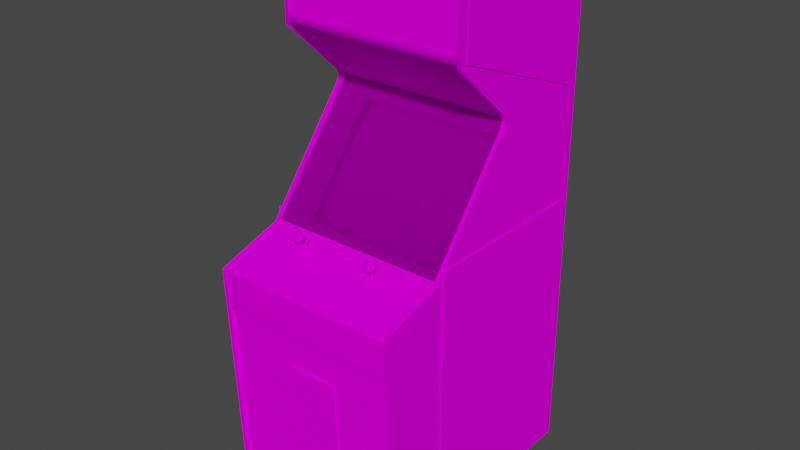# Source: metamrph.blend  (saved by Blender 2.93.20; exported with 4.5.12 LTS)
import bpy
from mathutils import Matrix  # noqa: F401  (used for matrix-valued properties, if any)

bpy.ops.wm.read_factory_settings(use_empty=True)
scene = bpy.context.scene
scene.name = 'Scene'

# ---- images (referenced by path relative to the original .blend; pixels are not part of the script)
import os
ASSET_DIR = os.environ.get("B2B_ASSET_DIR", "")  # directory of the original .blend (textures are referenced by path, not embedded)
HERE = os.path.dirname(os.path.abspath(__file__))  # packed textures are extracted next to this script under _unpacked/

def load_image(name, relpath, width, height, colorspace="sRGB"):
    """Load a texture the original file referenced (path relative to the .blend, or extracted next to this script)."""
    p = next((c for c in (os.path.join(HERE, relpath), os.path.join(ASSET_DIR, relpath)) if relpath and os.path.exists(c)), "")
    if p:
        img = bpy.data.images.load(p, check_existing=True)
        img.name = name
    else:  # same state as the original file: an image datablock whose file is absent (Cycles renders it pink)
        img = bpy.data.images.new(name, width, height)
        img.source = "FILE"
        img.filepath = "//" + (relpath or name)
    img.colorspace_settings.name = colorspace
    return img
img_metamrphmarqueemap_tiff = load_image('metamrphmarqueemap.TIFF', 'metamrphmarqueemap.TIFF', 1024, 1024, 'sRGB')
img_metamrphscreenmap_tiff = load_image('metamrphscreenmap.TIFF', 'metamrphscreenmap.TIFF', 1024, 1024, 'sRGB')
img_metamrphglassmapblack_tiff = load_image('metamrphglassmapblack.TIFF', 'metamrphglassmapblack.TIFF', 1024, 1024, 'sRGB')
img_metamrphallmap_tiff = load_image('metamrphallmap.TIFF', 'metamrphallmap.TIFF', 1024, 1024, 'sRGB')

# ---- materials (node trees are filled in below, after node groups)
mat_metamrphmarquee = bpy.data.materials.new('metamrphmarquee')
mat_metamrphmarquee.use_transparent_shadow = False
mat_metamrphmarquee.roughness = 0.8807
mat_metamrphmarquee.specular_intensity = 0.0
mat_metamrphscreen = bpy.data.materials.new('metamrphscreen')
mat_metamrphscreen.use_transparent_shadow = False
mat_metamrphscreen.roughness = 0.8807
mat_metamrphscreen.specular_intensity = 0.0
mat_metamrphglass = bpy.data.materials.new('metamrphglass')
mat_metamrphglass.use_transparent_shadow = False
mat_metamrphglass.roughness = 0.8807
mat_metamrphglass.specular_intensity = 0.0
mat_metamrphall = bpy.data.materials.new('metamrphall')
mat_metamrphall.use_transparent_shadow = False
mat_metamrphall.roughness = 0.8807
mat_metamrphall.specular_intensity = 0.0

# ---- node groups
ng_auto_smooth = bpy.data.node_groups.new('Auto Smooth', 'GeometryNodeTree')
_s = ng_auto_smooth.interface.new_socket(name='Geometry', in_out='OUTPUT', socket_type='NodeSocketGeometry')
_s = ng_auto_smooth.interface.new_socket(name='Geometry', in_out='INPUT', socket_type='NodeSocketGeometry')
_s = ng_auto_smooth.interface.new_socket(name='Angle', in_out='INPUT', socket_type='NodeSocketFloat')
_s.subtype = 'ANGLE'
_s.min_value = 0.0
_s.max_value = 3.142
ng_auto_smooth.is_modifier = True
_N = ng_auto_smooth.nodes; _L = ng_auto_smooth.links
n0 = _N.new('NodeGroupOutput'); n0.name = 'Group Output'; n0.location = (480, -100)
n1 = _N.new('NodeGroupInput'); n1.name = 'Group Input'; n1.location = (-420, -300)
n2 = _N.new('NodeGroupInput'); n2.name = 'Group Input.001'; n2.location = (-60, -100)
n3 = _N.new('GeometryNodeSetShadeSmooth'); n3.name = 'Set Shade Smooth'; n3.location = (120, -100)
n3.domain = 'EDGE'
n4 = _N.new('GeometryNodeSetShadeSmooth'); n4.name = 'Set Shade Smooth.001'; n4.location = (300, -100)
n5 = _N.new('GeometryNodeInputMeshEdgeAngle'); n5.name = 'Edge Angle'; n5.location = (-420, -220)
n6 = _N.new('GeometryNodeInputEdgeSmooth'); n6.name = 'Is Edge Smooth'; n6.location = (-60, -160)
n7 = _N.new('GeometryNodeInputShadeSmooth'); n7.name = 'Is Face Smooth'; n7.location = (-240, -340)
n8 = _N.new('FunctionNodeBooleanMath'); n8.name = 'Boolean Math'; n8.location = (-60, -220)
n9 = _N.new('FunctionNodeCompare'); n9.name = 'Compare'; n9.location = (-240, -180)
n9.operation = 'LESS_EQUAL'
_L.new(n5.outputs[0], n9.inputs[0])
_L.new(n4.outputs[0], n0.inputs[0])
_L.new(n1.outputs[1], n9.inputs[1])
_L.new(n9.outputs[0], n8.inputs[0])
_L.new(n7.outputs[0], n8.inputs[1])
_L.new(n2.outputs[0], n3.inputs[0])
_L.new(n6.outputs[0], n3.inputs[1])
_L.new(n3.outputs[0], n4.inputs[0])
_L.new(n8.outputs[0], n3.inputs[2])
n0.is_active_output = True

# ---- material node trees
mat_metamrphmarquee.use_nodes = True; mat_metamrphmarquee.node_tree.nodes.clear()
_N = mat_metamrphmarquee.node_tree.nodes; _L = mat_metamrphmarquee.node_tree.links
n0 = _N.new('ShaderNodeBsdfPrincipled'); n0.name = 'Principled BSDF'; n0.location = (10, 300)
n0.distribution = 'GGX'
n0.subsurface_method = 'BURLEY'
n0.inputs[2].default_value = 0.8807
n0.inputs[3].default_value = 1.45
n0.inputs[13].default_value = 0.0
n0.inputs[27].default_value = (0.0, 0.0, 0.0, 1.0)
n0.inputs[28].default_value = 1.0
n1 = _N.new('ShaderNodeOutputMaterial'); n1.name = 'Material Output'; n1.location = (300, 300)
n2 = _N.new('ShaderNodeTexImage'); n2.name = 'Image Texture'; n2.location = (-300, 600)
n2.image = img_metamrphmarqueemap_tiff
_L.new(n0.outputs[0], n1.inputs[0])
_L.new(n2.outputs[0], n0.inputs[0])
n1.is_active_output = True
mat_metamrphscreen.use_nodes = True; mat_metamrphscreen.node_tree.nodes.clear()
_N = mat_metamrphscreen.node_tree.nodes; _L = mat_metamrphscreen.node_tree.links
n0 = _N.new('ShaderNodeBsdfPrincipled'); n0.name = 'Principled BSDF'; n0.location = (10, 300)
n0.distribution = 'GGX'
n0.subsurface_method = 'BURLEY'
n0.inputs[2].default_value = 0.8807
n0.inputs[3].default_value = 1.45
n0.inputs[13].default_value = 0.0
n0.inputs[27].default_value = (0.0, 0.0, 0.0, 1.0)
n0.inputs[28].default_value = 1.0
n1 = _N.new('ShaderNodeOutputMaterial'); n1.name = 'Material Output'; n1.location = (300, 300)
n2 = _N.new('ShaderNodeTexImage'); n2.name = 'Image Texture'; n2.location = (-300, 600)
n2.image = img_metamrphscreenmap_tiff
_L.new(n0.outputs[0], n1.inputs[0])
_L.new(n2.outputs[0], n0.inputs[0])
n1.is_active_output = True
mat_metamrphglass.use_nodes = True; mat_metamrphglass.node_tree.nodes.clear()
_N = mat_metamrphglass.node_tree.nodes; _L = mat_metamrphglass.node_tree.links
n0 = _N.new('ShaderNodeBsdfPrincipled'); n0.name = 'Principled BSDF'; n0.location = (10, 300)
n0.distribution = 'GGX'
n0.subsurface_method = 'BURLEY'
n0.inputs[2].default_value = 0.8807
n0.inputs[3].default_value = 1.45
n0.inputs[4].default_value = 0.2
n0.inputs[13].default_value = 0.0
n0.inputs[27].default_value = (0.0, 0.0, 0.0, 1.0)
n0.inputs[28].default_value = 1.0
n1 = _N.new('ShaderNodeOutputMaterial'); n1.name = 'Material Output'; n1.location = (300, 300)
n2 = _N.new('ShaderNodeTexImage'); n2.name = 'Image Texture'; n2.location = (-300, 600)
n2.image = img_metamrphglassmapblack_tiff
_L.new(n0.outputs[0], n1.inputs[0])
_L.new(n2.outputs[0], n0.inputs[0])
n1.is_active_output = True
mat_metamrphall.use_nodes = True; mat_metamrphall.node_tree.nodes.clear()
_N = mat_metamrphall.node_tree.nodes; _L = mat_metamrphall.node_tree.links
n0 = _N.new('ShaderNodeBsdfPrincipled'); n0.name = 'Principled BSDF'; n0.location = (10, 300)
n0.distribution = 'GGX'
n0.subsurface_method = 'BURLEY'
n0.inputs[2].default_value = 0.8807
n0.inputs[3].default_value = 1.45
n0.inputs[13].default_value = 0.0
n0.inputs[27].default_value = (0.0, 0.0, 0.0, 1.0)
n0.inputs[28].default_value = 1.0
n1 = _N.new('ShaderNodeOutputMaterial'); n1.name = 'Material Output'; n1.location = (300, 300)
n2 = _N.new('ShaderNodeTexImage'); n2.name = 'Image Texture'; n2.location = (-300, 600)
n2.image = img_metamrphallmap_tiff
_L.new(n0.outputs[0], n1.inputs[0])
_L.new(n2.outputs[0], n0.inputs[0])
n1.is_active_output = True

# ---- world
world_world = bpy.data.worlds.new('World'); scene.world = world_world
world_world.use_nodes = True; world_world.node_tree.nodes.clear()
_N = world_world.node_tree.nodes; _L = world_world.node_tree.links
n0 = _N.new('ShaderNodeOutputWorld'); n0.name = 'World Output'; n0.location = (300, 300)
n1 = _N.new('ShaderNodeBackground'); n1.name = 'Background'; n1.location = (10, 300)
n1.inputs[0].default_value = (0.05088, 0.05088, 0.05088, 1.0)
_L.new(n1.outputs[0], n0.inputs[0])
n0.is_active_output = True
world_world.color = (0.05088, 0.05088, 0.05088)
world_world.use_sun_shadow = False
world_world.sun_shadow_jitter_overblur = 0.0

# ---- meshes
me_metamrph = bpy.data.meshes.new('metamrph')
me_metamrph.from_pydata([(-0.04318, 0.6735, -0.2009), (-0.04318, 0.6493, -0.2009), (0.02278, 0.6735, -0.2009), (0.02278, 0.6493, -0.2009), (-0.1603, -0.036, -0.1416), (-0.008056, -0.03522, -0.14), (-0.008056, 0.076, -0.2216), (-0.1618, 0.07249, -0.2231), (-0.008056, 0.174, -0.309), (-0.1603, 0.1708, -0.309), (0.1445, 0.1708, -0.309), (0.1445, -0.036, -0.1416), (0.1461, 0.07249, -0.2231), (0.2363, 0.1654, -0.3078), (-0.1564, 0.2282, -0.3613), (-0.2524, -0.03639, -0.1451), (0.1406, 0.2282, -0.3613), (-0.1564, -0.1035, -0.09355), (-0.008056, -0.1055, -0.09082), (-0.2399, -0.0965, -0.1006), (-0.008056, 0.2317, -0.3632), (-0.008056, 0.2313, -0.3632), (0.1406, 0.2278, -0.3617), (0.2402, 0.06781, -0.2251), (0.2402, 0.06742, -0.2251), (0.2363, -0.03678, -0.1451), (-0.2563, 0.06781, -0.2251), (-0.2563, 0.06742, -0.2251), (-0.2524, 0.165, -0.3082), (0.1406, -0.1035, -0.09355), (-0.008056, -0.1059, -0.09121), (-0.1564, -0.1043, -0.09355), (-0.1564, 0.2278, -0.3617), (-0.2524, -0.03678, -0.1451), (0.2363, 0.165, -0.3082), (0.2363, -0.03639, -0.1451), (-0.2524, 0.1654, -0.3078), (0.1406, -0.1043, -0.09355), (0.2242, 0.2192, -0.355), (0.2242, 0.2188, -0.355), (-0.2399, 0.2192, -0.355), (-0.2399, 0.2188, -0.355), (0.2242, -0.0965, -0.1006), (0.2967, -0.08713, 0.004408), (0.2967, 0.3063, -0.3148), (-0.3183, 0.3063, -0.3148), (-0.3183, -0.08713, 0.004408), (0.2967, 0.6232, -0.6419), (-0.3183, -0.9914, -0.6419), (-0.3183, 0.6232, -0.6419), (0.2967, -0.9914, -0.6419), (0.2967, 0.807, -0.09316), (-0.3183, 0.807, -0.09316), (0.2967, 0.7672, -0.07404), (0.2967, 0.8019, -0.07404), (-0.3183, 0.8019, -0.07404), (-0.3183, 0.7672, -0.07404), (-0.2555, -0.1047, -0.0713), (-0.3175, -0.09806, 0.00792), (0.2971, -0.09806, 0.00792), (-0.2555, 0.2317, -0.3433), (0.2971, 0.3067, -0.3187), (-0.3187, 0.3067, -0.3187), (0.2394, -0.1047, -0.0713), (0.2394, 0.2317, -0.3433), (0.2971, -0.3236, 0.1796), (0.2971, 0.1185, -0.5217), (-0.3211, 0.1185, -0.5217), (-0.3211, 0.5389, -0.1006), (-0.3211, -0.3236, 0.1796), (0.2971, 0.5389, -0.1006), (-0.1021, -0.1133, 0.08988), (-0.0947, -0.1191, 0.1086), (-0.09821, -0.123, 0.1102), (-0.1021, -0.1234, 0.1117), (-0.1009, -0.1281, 0.1164), (-0.1208, -0.1246, 0.1051), (-0.1177, -0.1262, 0.1106), (-0.1134, -0.1223, 0.1078), (-0.1099, -0.1168, 0.09027), (-0.106, -0.1164, 0.0891), (-0.1072, -0.1176, 0.08246), (-0.09821, -0.1168, 0.09027), (-0.0947, -0.1176, 0.093), (-0.0904, -0.1195, 0.08832), (-0.09509, -0.1273, 0.1141), (-0.0904, -0.1262, 0.1106), (-0.0947, -0.1223, 0.1078), (-0.08728, -0.1211, 0.09339), (-0.1154, -0.1211, 0.1043), (-0.113, -0.1184, 0.08441), (-0.1177, -0.1195, 0.08832), (-0.1134, -0.1176, 0.093), (-0.1009, -0.1176, 0.08246), (-0.1072, -0.1281, 0.1164), (-0.09274, -0.1211, 0.1043), (-0.09196, -0.1168, 0.1012), (-0.1154, -0.118, 0.1051), (-0.1154, -0.1187, 0.09651), (-0.08728, -0.1246, 0.1051), (-0.08611, -0.123, 0.09924), (-0.09196, -0.1199, 0.1004), (-0.1208, -0.1211, 0.09339), (-0.122, -0.123, 0.09924), (-0.1162, -0.1199, 0.1004), (-0.09821, -0.1199, 0.1113), (-0.09274, -0.1187, 0.09651), (-0.09821, -0.1137, 0.09144), (-0.106, -0.1133, 0.08988), (-0.1162, -0.1168, 0.1012), (-0.1154, -0.1156, 0.09729), (-0.106, -0.1234, 0.1117), (-0.1099, -0.123, 0.1102), (-0.113, -0.1273, 0.1141), (-0.106, -0.1203, 0.1125), (-0.1021, -0.1203, 0.1125), (-0.1099, -0.1199, 0.1113), (-0.0947, -0.1144, 0.09378), (-0.09509, -0.1184, 0.08441), (-0.1021, -0.1164, 0.0891), (-0.1099, -0.1137, 0.09144), (-0.1134, -0.1191, 0.1086), (-0.09274, -0.1156, 0.09729), (-0.09274, -0.118, 0.1051), (-0.1134, -0.1144, 0.09378), (-0.06035, -0.1176, 0.1031), (-0.05333, -0.123, 0.1219), (-0.06855, -0.1269, 0.1234), (-0.06465, -0.1273, 0.1246), (-0.07479, -0.1238, 0.1133), (-0.07401, -0.1226, 0.1094), (-0.07948, -0.125, 0.1067), (-0.05372, -0.1223, 0.09768), (-0.05957, -0.1219, 0.09573), (-0.06035, -0.1207, 0.102), (-0.06855, -0.1211, 0.1035), (-0.06465, -0.1207, 0.102), (-0.06582, -0.1219, 0.09573), (-0.07167, -0.1316, 0.1273), (-0.06582, -0.132, 0.1293), (-0.05333, -0.1262, 0.1207), (-0.05645, -0.1211, 0.1035), (-0.05138, -0.1226, 0.1094), (-0.0506, -0.1238, 0.1133), (-0.04474, -0.1269, 0.1125), (-0.05957, -0.132, 0.1293), (-0.05372, -0.1316, 0.1273), (-0.05645, -0.1269, 0.1234), (-0.07167, -0.1223, 0.09768), (-0.06855, -0.1238, 0.1242), (-0.07167, -0.123, 0.1219), (-0.07401, -0.1223, 0.1184), (-0.07401, -0.1254, 0.1172), (-0.08065, -0.1269, 0.1125), (-0.04591, -0.1289, 0.1184), (-0.06855, -0.118, 0.1043), (-0.04591, -0.125, 0.1067), (-0.04903, -0.1234, 0.1016), (-0.05333, -0.1219, 0.1059), (-0.07948, -0.1289, 0.1184), (-0.07635, -0.1304, 0.1234), (-0.07167, -0.1262, 0.1207), (-0.05138, -0.1195, 0.1106), (-0.05333, -0.1187, 0.107), (-0.06035, -0.1242, 0.1258), (-0.0506, -0.1211, 0.1145), (-0.06465, -0.1176, 0.1031), (-0.07401, -0.1195, 0.1106), (-0.07635, -0.1234, 0.1016), (-0.04903, -0.1304, 0.1234), (-0.05138, -0.1254, 0.1172), (-0.07167, -0.1219, 0.1059), (-0.06035, -0.1273, 0.1246), (-0.05645, -0.1238, 0.1242), (-0.05138, -0.1223, 0.1184), (-0.05645, -0.118, 0.1043), (-0.07167, -0.1187, 0.107), (-0.07479, -0.1211, 0.1145), (-0.06465, -0.1242, 0.1258), (0.2234, -0.09728, 0.03719), (0.2234, -0.1043, 0.05983), (0.2191, -0.107, 0.05905), (0.2152, -0.1066, 0.05748), (0.2121, -0.1113, 0.06139), (0.2031, -0.1066, 0.04656), (0.2042, -0.1086, 0.05241), (0.2097, -0.1051, 0.05163), (0.2304, -0.1016, 0.04031), (0.2323, -0.1023, 0.04383), (0.2378, -0.1047, 0.0407), (0.2347, -0.1102, 0.05748), (0.2378, -0.1086, 0.05241), (0.2323, -0.1051, 0.05163), (0.2152, -0.1008, 0.03758), (0.2191, -0.1004, 0.03641), (0.2179, -0.1016, 0.02978), (0.2347, -0.1031, 0.03563), (0.23, -0.102, 0.03173), (0.2273, -0.1008, 0.03758), (0.2093, -0.1039, 0.04773), (0.2121, -0.102, 0.03173), (0.2179, -0.1117, 0.06373), (0.2242, -0.1117, 0.06373), (0.2234, -0.107, 0.05905), (0.2304, -0.1059, 0.05475), (0.2273, -0.1066, 0.05748), (0.23, -0.1113, 0.06139), (0.239, -0.1066, 0.04656), (0.2074, -0.1102, 0.05748), (0.2074, -0.1031, 0.03563), (0.2042, -0.1047, 0.0407), (0.2097, -0.1023, 0.04383), (0.2304, -0.1027, 0.05592), (0.2152, -0.09767, 0.03875), (0.2191, -0.09728, 0.03719), (0.2097, -0.09962, 0.04461), (0.2121, -0.1016, 0.04031), (0.2152, -0.1035, 0.05827), (0.2234, -0.1004, 0.03641), (0.2331, -0.1039, 0.04773), (0.2331, -0.1008, 0.04851), (0.2273, -0.09767, 0.03875), (0.2304, -0.09845, 0.04109), (0.2242, -0.1016, 0.02978), (0.2121, -0.1059, 0.05475), (0.2097, -0.102, 0.05241), (0.2191, -0.1043, 0.05983), (0.2323, -0.102, 0.05241), (0.2121, -0.09845, 0.04109), (0.2093, -0.1008, 0.04851), (0.2121, -0.1027, 0.05592), (0.2323, -0.09962, 0.04461), (0.2273, -0.1035, 0.05827), (0.1801, -0.1012, 0.05007), (0.1871, -0.107, 0.06841), (0.1898, -0.1047, 0.06139), (0.1664, -0.109, 0.06412), (0.166, -0.1078, 0.06022), (0.1598, -0.1109, 0.05944), (0.1664, -0.1035, 0.05748), (0.1641, -0.1074, 0.04851), (0.1609, -0.109, 0.05358), (0.1664, -0.1066, 0.05631), (0.1867, -0.1152, 0.07427), (0.1918, -0.1141, 0.07036), (0.1871, -0.1102, 0.06763), (0.1687, -0.1152, 0.07427), (0.1746, -0.116, 0.07622), (0.1758, -0.1113, 0.07153), (0.184, -0.1047, 0.05046), (0.1871, -0.1055, 0.0528), (0.1918, -0.1074, 0.04851), (0.1687, -0.1055, 0.0528), (0.1719, -0.1047, 0.05046), (0.1687, -0.1063, 0.04461), (0.1945, -0.109, 0.05358), (0.189, -0.109, 0.06412), (0.1867, -0.1063, 0.04461), (0.1808, -0.1055, 0.04265), (0.1801, -0.1043, 0.0489), (0.1609, -0.1125, 0.06529), (0.1719, -0.1109, 0.07036), (0.1719, -0.1078, 0.07114), (0.1687, -0.107, 0.06841), (0.1664, -0.1059, 0.06529), (0.1758, -0.1082, 0.07271), (0.1945, -0.1125, 0.06529), (0.1957, -0.1109, 0.05944), (0.1898, -0.1078, 0.06022), (0.1746, -0.1055, 0.04265), (0.1871, -0.1023, 0.05397), (0.189, -0.1035, 0.05748), (0.189, -0.1066, 0.05631), (0.189, -0.1059, 0.06529), (0.1801, -0.1113, 0.07153), (0.166, -0.1047, 0.06139), (0.184, -0.1109, 0.07036), (0.1808, -0.116, 0.07622), (0.1758, -0.1043, 0.0489), (0.1719, -0.1016, 0.05124), (0.1801, -0.1082, 0.07271), (0.1641, -0.1141, 0.07036), (0.1687, -0.1102, 0.06763), (0.184, -0.1078, 0.07114), (0.1687, -0.1023, 0.05397), (0.184, -0.1016, 0.05124), (0.1758, -0.1012, 0.05007), (0.0009201, -0.09571, 0.03212), (0.0001395, -0.1, 0.03485), (-0.002202, -0.1008, 0.03836), (0.002481, -0.1051, 0.04109), (-0.008056, -0.1066, 0.04695), (-0.002202, -0.1063, 0.045), (-0.005324, -0.1016, 0.04109), (-0.02913, -0.1016, 0.03017), (-0.02796, -0.1035, 0.03602), (-0.0225, -0.1, 0.03485), (-0.0143, -0.0965, 0.01338), (-0.02015, -0.09689, 0.01534), (-0.01742, -0.09571, 0.02119), (-0.01352, -0.09532, 0.01963), (-0.009227, -0.09532, 0.01963), (-0.008056, -0.0965, 0.01338), (0.0001395, -0.09689, 0.03602), (0.002481, -0.09806, 0.01924), (-0.002202, -0.09689, 0.01534), (-0.005324, -0.09571, 0.02119), (-0.009227, -0.102, 0.04226), (-0.01352, -0.102, 0.04226), (-0.0143, -0.1066, 0.04695), (-0.02328, -0.09884, 0.03095), (-0.0225, -0.09728, 0.02704), (-0.02054, -0.0965, 0.02353), (-0.02484, -0.09806, 0.01924), (-0.02015, -0.1063, 0.045), (0.006774, -0.1016, 0.03017), (0.005603, -0.09962, 0.02431), (0.0001395, -0.09728, 0.02704), (-0.002202, -0.0965, 0.02353), (-0.009227, -0.09923, 0.04343), (-0.02054, -0.09767, 0.03953), (-0.02796, -0.09962, 0.02431), (0.005603, -0.1035, 0.03602), (-0.009227, -0.0922, 0.0208), (-0.005324, -0.09259, 0.02197), (-0.01352, -0.0922, 0.0208), (-0.0225, -0.09454, 0.02821), (-0.01742, -0.1016, 0.04109), (-0.02054, -0.1008, 0.03836), (-0.02484, -0.1051, 0.04109), (-0.01742, -0.09845, 0.04187), (0.0001395, -0.09454, 0.02821), (-0.002202, -0.09337, 0.0247), (-0.01742, -0.09259, 0.02197), (0.0009201, -0.09884, 0.03095), (-0.002202, -0.09767, 0.03953), (-0.0225, -0.09689, 0.03602), (-0.005324, -0.09845, 0.04187), (-0.02054, -0.09337, 0.0247), (-0.02328, -0.09571, 0.03212), (-0.01352, -0.09923, 0.04343), (-0.05996, -0.09845, 0.04187), (-0.05606, -0.09532, 0.01963), (-0.05177, -0.09532, 0.01963), (-0.0506, -0.0965, 0.01338), (-0.04006, -0.09806, 0.01924), (-0.04474, -0.09689, 0.01534), (-0.04786, -0.09571, 0.02119), (-0.03694, -0.1035, 0.03602), (-0.03577, -0.1016, 0.03017), (-0.04201, -0.09884, 0.03095), (-0.06504, -0.1, 0.03485), (-0.06582, -0.09884, 0.03095), (-0.07167, -0.1016, 0.03017), (-0.05996, -0.1016, 0.04109), (-0.06308, -0.1008, 0.03836), (-0.06777, -0.1051, 0.04109), (-0.04279, -0.1, 0.03485), (-0.04474, -0.1008, 0.03836), (-0.04006, -0.1051, 0.04109), (-0.05684, -0.1066, 0.04695), (-0.0506, -0.1066, 0.04695), (-0.05177, -0.102, 0.04226), (-0.07089, -0.09962, 0.02431), (-0.05684, -0.0965, 0.01338), (-0.06269, -0.09689, 0.01534), (-0.05996, -0.09571, 0.02119), (-0.07089, -0.1035, 0.03602), (-0.04474, -0.0965, 0.02353), (-0.04786, -0.1016, 0.04109), (-0.05177, -0.09923, 0.04343), (-0.04201, -0.09571, 0.03212), (-0.06308, -0.0965, 0.02353), (-0.06504, -0.09454, 0.02821), (-0.06504, -0.09728, 0.02704), (-0.04474, -0.1063, 0.045), (-0.04786, -0.09845, 0.04187), (-0.05606, -0.0922, 0.0208), (-0.06308, -0.09337, 0.0247), (-0.04279, -0.09728, 0.02704), (-0.04279, -0.09454, 0.02821), (-0.05177, -0.0922, 0.0208), (-0.04474, -0.09767, 0.03953), (-0.06504, -0.09689, 0.03602), (-0.04474, -0.09337, 0.0247), (-0.06269, -0.1063, 0.045), (-0.05606, -0.102, 0.04226), (-0.06777, -0.09806, 0.01924), (-0.03694, -0.09962, 0.02431), (-0.05606, -0.09923, 0.04343), (-0.05996, -0.09259, 0.02197), (-0.04279, -0.09689, 0.03602), (-0.04786, -0.09259, 0.02197), (-0.06308, -0.09767, 0.03953), (-0.06582, -0.09571, 0.03212), (-0.08299, -0.4142, 0.2276), (-0.08299, -0.7732, 0.2116), (0.09927, -0.4142, 0.2276), (0.09927, -0.7732, 0.2116), (0.2967, -0.1675, 0.2378), (-0.3183, -0.09611, 0.01221), (-0.3183, -0.1675, 0.2378), (0.2967, -0.1714, 0.2405), (-0.3183, -0.1714, 0.2405), (0.2967, -0.3002, 0.2222), (0.2967, -0.3002, 0.2335), (-0.3183, -0.3002, 0.2335), (-0.3183, -0.3002, 0.2222), (0.2967, -0.09611, 0.01221), (-0.3183, -0.08674, 0.004018), (0.2967, -0.08674, 0.004018), (-0.3183, -0.2983, 0.2362), (0.2967, -0.2983, 0.2362), (0.2971, 0.5482, -0.07599), (0.2971, 0.7746, -0.07599), (-0.3179, 0.5482, -0.07599), (-0.3179, 0.7746, -0.07599), (0.2975, -0.9879, 0.1941), (-0.3175, -0.299, 0.2245), (-0.3175, -0.9879, 0.1941), (0.2975, -0.299, 0.2245), (-0.163, -0.06137, 0.08636), (-0.1579, -0.06059, 0.07856), (-0.1638, -0.05747, 0.07973), (-0.1618, -0.05786, 0.07036), (-0.1704, -0.05513, 0.0731), (-0.1657, -0.05591, 0.07505), (-0.1704, -0.06996, 0.093), (-0.1704, -0.0641, 0.09066), (-0.1774, -0.05747, 0.07973), (-0.1751, -0.05591, 0.07505), (-0.1673, -0.05747, 0.08285), (-0.1681, -0.05591, 0.08012), (-0.1688, -0.0563, 0.08168), (-0.1704, -0.05942, 0.08597), (-0.172, -0.0563, 0.08168), (-0.1704, -0.05669, 0.08246), (-0.1688, -0.05552, 0.07856), (-0.1704, -0.05513, 0.07778), (-0.1704, -0.05552, 0.08012), (-0.1727, -0.05591, 0.08012), (-0.172, -0.05552, 0.07856), (-0.1704, -0.07737, 0.09261), (-0.1579, -0.0801, 0.08558), (-0.1579, -0.07269, 0.08793), (-0.1548, -0.1059, 0.04812), (-0.1704, -0.1039, 0.04187), (-0.193, -0.1105, 0.06334), (-0.1864, -0.1152, 0.07817), (-0.1704, -0.1172, 0.0848), (-0.1548, -0.1152, 0.07817), (-0.1521, -0.07191, 0.07505), (-0.1868, -0.06527, 0.07739), (-0.1704, -0.08401, 0.08793), (-0.1704, -0.07425, 0.05787), (-0.1751, -0.05864, 0.08441), (-0.1704, -0.06644, 0.05787), (-0.1833, -0.0684, 0.06295), (-0.1821, -0.06176, 0.06607), (-0.1673, -0.08674, 0.07388), (-0.1704, -0.109, 0.05866), (-0.1704, -0.0844, 0.06646), (-0.1888, -0.07191, 0.07505), (-0.1864, -0.1059, 0.04812), (-0.154, -0.06527, 0.07739), (-0.1704, -0.0602, 0.06178), (-0.1704, -0.08713, 0.07544), (-0.1638, -0.08791, 0.07739), (-0.1821, -0.0684, 0.08832), (-0.1833, -0.07581, 0.08754), (-0.1595, -0.07581, 0.06217), (-0.1864, -0.07893, 0.0731), (-0.1774, -0.08362, 0.06412), (-0.1739, -0.08479, 0.06763), (-0.1482, -0.1105, 0.06334), (-0.1599, -0.06644, 0.08832), (-0.1673, -0.1113, 0.06646), (-0.1657, -0.1105, 0.06334), (-0.1657, -0.08596, 0.07075), (-0.1817, -0.08245, 0.08363), (-0.1548, -0.07893, 0.0731), (-0.1575, -0.0684, 0.06295), (-0.1591, -0.06176, 0.06607), (-0.161, -0.08557, 0.0809), (-0.1817, -0.07581, 0.06217), (-0.1802, -0.08596, 0.07075), (-0.1704, -0.08284, 0.06139), (-0.1751, -0.1105, 0.06334), (-0.1673, -0.1094, 0.06022), (-0.1704, -0.1117, 0.06763), (-0.1751, -0.08596, 0.07075), (-0.1774, -0.08791, 0.07739), (-0.1739, -0.08674, 0.07388), (-0.1638, -0.08362, 0.06412), (-0.1704, -0.05669, 0.06685), (-0.1794, -0.06293, 0.08714), (-0.1829, -0.06059, 0.07856), (-0.1794, -0.05786, 0.07036), (-0.1739, -0.1113, 0.06646), (-0.1739, -0.1094, 0.06022), (-0.1673, -0.08479, 0.06763), (-0.1607, -0.08596, 0.07075), (-0.1704, -0.08869, 0.08012), (0.1137, -0.07737, 0.09261), (0.1262, -0.0801, 0.08558), (0.1266, -0.07269, 0.08832), (0.1215, -0.06137, 0.08636), (0.1262, -0.06059, 0.07895), (0.1203, -0.05747, 0.07973), (0.1051, -0.05786, 0.07036), (0.1071, -0.05747, 0.07973), (0.109, -0.05591, 0.07544), (0.1137, -0.06996, 0.093), (0.1246, -0.06644, 0.08832), (0.1137, -0.0641, 0.09066), (0.1137, -0.05669, 0.06685), (0.1137, -0.05513, 0.07349), (0.1172, -0.05747, 0.08324), (0.116, -0.05591, 0.08012), (0.1153, -0.0563, 0.08168), (0.1137, -0.05942, 0.08636), (0.1153, -0.05552, 0.07856), (0.1137, -0.05513, 0.07817), (0.1121, -0.0563, 0.08168), (0.1137, -0.05669, 0.08246), (0.1137, -0.05552, 0.08051), (0.1114, -0.05591, 0.08012), (0.1121, -0.05552, 0.07856), (0.1227, -0.05786, 0.07036), (0.1184, -0.05591, 0.07544), (0.1297, -0.1152, 0.07856), (0.1363, -0.1105, 0.06334), (0.1184, -0.1105, 0.06334), (0.09146, -0.1105, 0.06334), (0.0981, -0.1152, 0.07856), (0.1137, -0.1039, 0.04187), (0.0981, -0.1059, 0.04812), (0.1106, -0.1094, 0.06022), (0.1321, -0.07191, 0.07544), (0.09732, -0.06488, 0.07739), (0.1137, -0.08362, 0.08832), (0.1137, -0.07425, 0.05787), (0.109, -0.05864, 0.08441), (0.1137, -0.06644, 0.05787), (0.1008, -0.06801, 0.06295), (0.102, -0.06176, 0.06646), (0.109, -0.1105, 0.06334), (0.109, -0.08557, 0.07114), (0.09537, -0.07191, 0.07544), (0.1297, -0.1059, 0.04812), (0.1172, -0.1094, 0.06022), (0.1301, -0.06488, 0.07739), (0.1137, -0.0602, 0.06178), (0.1254, -0.06176, 0.06646), (0.102, -0.0684, 0.08832), (0.1106, -0.08674, 0.07427), (0.1184, -0.08557, 0.07114), (0.1207, -0.08362, 0.06451), (0.104, -0.08557, 0.07114), (0.1024, -0.08245, 0.08363), (0.0981, -0.07893, 0.0731), (0.1071, -0.08362, 0.06451), (0.1137, -0.1172, 0.0848), (0.1137, -0.1117, 0.06763), (0.1172, -0.1113, 0.06646), (0.1008, -0.07581, 0.08754), (0.1235, -0.08557, 0.07114), (0.125, -0.07581, 0.06217), (0.1297, -0.07893, 0.0731), (0.1266, -0.06801, 0.06295), (0.1024, -0.07581, 0.06217), (0.1137, -0.08284, 0.06178), (0.1106, -0.08479, 0.06802), (0.1137, -0.08713, 0.07544), (0.1207, -0.08791, 0.07739), (0.1172, -0.08674, 0.07427), (0.1231, -0.08557, 0.0809), (0.1137, -0.0844, 0.06646), (0.1137, -0.109, 0.05905), (0.1071, -0.08791, 0.07739), (0.1012, -0.06059, 0.07895), (0.1051, -0.06293, 0.08714), (0.1172, -0.08479, 0.06802), (0.1106, -0.1113, 0.06646), (0.1137, -0.08869, 0.08012), (-0.3351, -0.05435, -0.6333), (-0.3351, -0.9769, -0.6333), (-0.3351, -0.05435, -0.0112), (-0.3351, -0.9769, -0.0112), (-0.332, 0.3297, -0.6149), (-0.332, 0.5291, -0.09823), (-0.332, 0.583, -0.6204), (-0.332, 0.7769, -0.09823), (0.2967, 0.3059, -0.3144), (-0.3183, 0.3059, -0.3144), (0.2967, 0.5225, -0.07365), (0.2967, 0.558, -0.07365), (-0.3183, 0.558, -0.07365), (-0.3183, 0.5225, -0.07365), (0.3182, -0.9769, -0.6333), (0.3182, -0.05435, -0.0112), (0.3182, -0.9769, -0.0112), (0.3182, -0.05435, -0.6333), (0.3127, 0.583, -0.6204), (0.3127, 0.5291, -0.09823), (0.3127, 0.3297, -0.6149), (0.3127, 0.7769, -0.09823), (-0.3171, 0.6267, -0.6571), (-0.3304, -0.9914, -0.6567), (-0.3304, -0.9914, 0.2058), (-0.3304, -0.09259, 0.01416), (-0.3171, -0.9914, 0.2058), (-0.3171, -0.9914, -0.6567), (-0.3304, 0.6267, -0.6571), (-0.3171, 0.7906, -0.07091), (-0.3304, 0.5205, -0.07091), (-0.3304, 0.7906, -0.07091), (-0.3304, -0.1761, 0.2429), (-0.3171, -0.1761, 0.2429), (-0.3171, 0.2867, -0.2836), (-0.3304, 0.2867, -0.2836), (-0.3304, -0.1636, 0.2366), (-0.3171, 0.8097, -0.08067), (-0.3304, 0.8117, -0.1025), (-0.3171, 0.8011, -0.07208), (-0.3304, 0.8097, -0.08067), (-0.3171, 0.5205, -0.07091), (-0.3171, -0.09259, 0.01416), (-0.3304, 0.3098, -0.2914), (-0.3171, 0.3098, -0.2914), (-0.3171, 0.3293, -0.2809), (-0.3304, 0.3293, -0.2809), (-0.3171, 0.8132, -0.09199), (-0.3171, -0.1636, 0.2366), (-0.3304, -0.1679, 0.2413), (-0.3171, 0.8117, -0.1025), (-0.3304, 0.8011, -0.07208), (-0.3171, -0.1679, 0.2413), (-0.3304, 0.8132, -0.09199), (0.2971, 0.6267, -0.6571), (0.31, -0.9914, -0.6567), (0.2971, -0.9914, -0.6567), (0.31, -0.9914, 0.2058), (0.31, 0.8117, -0.1025), (0.31, 0.6267, -0.6571), (0.2971, 0.2867, -0.2836), (0.31, 0.3293, -0.2809), (0.31, 0.7906, -0.07091), (0.31, 0.5205, -0.07091), (0.2971, 0.7906, -0.07091), (0.2971, -0.1636, 0.2366), (0.2971, -0.1761, 0.2429), (0.2971, 0.8097, -0.08067), (0.31, 0.8097, -0.08067), (0.31, -0.09259, 0.01416), (0.2971, -0.09259, 0.01416), (0.2971, -0.9914, 0.2058), (0.31, 0.2867, -0.2836), (0.31, 0.3098, -0.2914), (0.2971, 0.3293, -0.2809), (0.2971, 0.5205, -0.07091), (0.2971, 0.3098, -0.2914), (0.31, 0.8132, -0.09199), (0.31, -0.1636, 0.2366), (0.31, -0.1761, 0.2429), (0.2971, 0.8117, -0.1025), (0.2971, -0.1679, 0.2413), (0.2971, 0.8132, -0.09199), (0.2971, 0.8011, -0.07208), (0.31, -0.1679, 0.2413), (0.31, 0.8011, -0.07208), (-0.1181, 0.3039, -0.6501), (-0.1181, 0.3804, -0.6501), (0.08951, 0.3039, -0.6501), (0.08951, 0.3804, -0.6501)], [], [(164, 178, 128, 172), (234, 283, 276, 245), (239, 284, 252, 242), (8, 9, 7, 6), (6, 7, 4, 5), (18, 29, 11, 5), (211, 199, 229, 215), (215, 228, 216, 211), (11, 35, 23, 12), (152, 129, 153, 159), (9, 8, 20, 14), (444, 475, 427, 442), (478, 459, 476, 477), (12, 23, 13, 10), (17, 18, 5, 4), (199, 211, 210, 184), (386, 354, 385, 360), (14, 20, 21), (22, 21, 20), (13, 23, 24), (25, 24, 23), (15, 26, 27), (28, 27, 26), (29, 18, 30), (31, 30, 18), (40, 14, 32), (21, 32, 14), (19, 15, 33), (27, 33, 15), (38, 13, 34), (24, 34, 13), (23, 35, 25), (42, 25, 35), (26, 36, 28), (41, 28, 36), (42, 29, 37), (30, 37, 29), (18, 17, 31), (19, 31, 17), (20, 16, 22), (39, 22, 16), (16, 38, 39), (34, 39, 38), (36, 40, 41), (32, 41, 40), (108, 71, 119, 80), (55, 56, 53, 54), (645, 655, 654, 657), (646, 648, 660, 659), (49, 52, 51, 47), (60, 64, 61, 62), (64, 63, 59, 61), (519, 518, 521, 525), (214, 179, 218, 194), (166, 125, 134, 136), (299, 300, 297, 298), (74, 111, 94, 75), (86, 99, 95, 87), (119, 82, 118, 93), (92, 79, 90, 91), (112, 78, 77, 113), (113, 94, 111, 112), (194, 218, 223, 195), (237, 242, 241, 238), (104, 98, 102, 103), (355, 351, 367, 356), (71, 72, 96), (110, 97, 116), (83, 106, 88, 84), (183, 201, 181, 182), (100, 88, 106, 101), (106, 83, 117, 122), (312, 299, 298, 313), (110, 124, 92, 98), (79, 92, 124, 120), (279, 286, 278, 253), (97, 109, 104, 89), (265, 262, 261, 248), (121, 97, 89, 78), (9, 36, 26, 7), (75, 85, 73, 74), (179, 221, 198, 218), (122, 96, 101, 106), (220, 227, 192, 219), (116, 115, 72), (80, 79, 120, 108), (117, 71, 96), (191, 207, 219, 192), (101, 95, 99, 100), (274, 248, 247, 277), (66, 70, 68, 67), (95, 101, 96, 123), (116, 121, 78, 112), (115, 105, 72), (71, 120, 110), (73, 87, 72, 105), (608, 613, 607, 612), (341, 393, 355, 354), (97, 121, 116), (122, 117, 96), (110, 109, 97), (72, 123, 96), (120, 124, 110), (71, 108, 120), (116, 114, 115), (117, 107, 71), (158, 142, 156, 157), (125, 126, 165), (114, 116, 112, 111), (267, 255, 272, 268), (144, 156, 142, 143), (301, 306, 305, 302), (215, 217, 212, 179), (458, 465, 456, 457), (131, 153, 129, 130), (308, 327, 314, 309), (543, 569, 567, 541), (374, 372, 387, 363), (206, 190, 204, 205), (284, 279, 253, 252), (151, 177, 129, 152), (313, 321, 311, 312), (290, 322, 288, 289), (177, 167, 130, 129), (569, 543, 552, 553), (155, 166, 136, 135), (82, 119, 71, 107), (221, 222, 187, 198), (163, 125, 165), (125, 155, 167), (167, 151, 149), (316, 304, 318, 317), (328, 296, 295, 329), (198, 187, 196, 197), (143, 170, 154, 144), (110, 116, 72, 71), (182, 224, 208, 183), (224, 186, 185, 208), (309, 291, 307, 308), (162, 165, 143, 142), (152, 161, 150, 151), (178, 149, 127, 128), (149, 164, 126), (126, 173, 147, 140), (151, 150, 149), (391, 382, 358, 357), (460, 499, 473, 461), (399, 408, 400, 401), (319, 340, 308, 307), (125, 166, 155), (126, 174, 165), (163, 175, 125), (162, 163, 165), (155, 176, 167), (167, 177, 151), (164, 173, 126), (149, 178, 164), (35, 11, 29, 42), (217, 180, 212), (179, 213, 215), (268, 256, 266, 267), (10, 13, 38, 16), (326, 330, 335, 323), (580, 509, 545, 539), (205, 203, 202, 206), (353, 367, 351, 352), (362, 386, 360, 361), (261, 282, 281, 246), (16, 20, 8, 10), (189, 196, 187, 188), (560, 559, 565, 548), (167, 149, 126, 125), (547, 572, 537, 546), (228, 213, 193, 216), (274, 276, 283, 280), (232, 180, 203, 205), (457, 462, 452, 458), (188, 187, 222, 231), (137, 148, 135, 136), (125, 175, 141, 134), (296, 310, 294, 295), (225, 229, 199, 186), (179, 212, 220), (222, 179, 220), (250, 272, 255, 251), (350, 357, 348, 349), (80, 119, 93, 81), (36, 9, 14, 40), (244, 266, 256, 245), (369, 358, 382, 376), (482, 464, 451, 481), (215, 225, 217), (231, 220, 219, 188), (633, 627, 610, 621), (217, 226, 180), (135, 171, 176, 155), (217, 230, 224, 182), (3, 2, 0, 1), (186, 224, 230, 225), (273, 234, 245, 256), (212, 227, 220), (213, 228, 215), (215, 229, 225), (225, 230, 217), (222, 221, 179), (231, 222, 220), (179, 214, 213), (180, 232, 212), (233, 234, 235), (570, 560, 548, 544), (254, 240, 252, 253), (468, 452, 462, 469), (251, 257, 249, 250), (329, 314, 327, 328), (365, 387, 372, 366), (347, 368, 345, 346), (87, 73, 85, 86), (258, 269, 278, 259), (89, 104, 103, 76), (239, 264, 262), (285, 270, 250, 249), (158, 141, 175, 163), (370, 389, 386, 362), (300, 299, 333, 325), (173, 164, 172, 147), (239, 262, 234, 233), (238, 260, 236, 237), (7, 26, 15, 4), (236, 282, 263, 264), (105, 115, 74, 73), (275, 239, 242, 237), (253, 278, 269, 254), (302, 297, 300, 301), (81, 90, 79, 80), (461, 500, 488, 460), (233, 279, 239), (262, 280, 234), (161, 152, 159, 160), (358, 369, 375, 359), (197, 223, 218, 198), (203, 181, 201, 202), (6, 12, 10, 8), (123, 72, 87, 95), (271, 235, 268, 272), (234, 273, 235), (270, 233, 235), (262, 263, 282, 261), (565, 503, 512, 554), (233, 285, 249, 259), (416, 415, 413, 414), (272, 250, 270, 271), (280, 283, 234), (239, 275, 264), (264, 263, 262), (279, 284, 239), (270, 285, 233), (271, 270, 235), (262, 265, 280), (233, 286, 279), (323, 335, 287), (352, 374, 363, 353), (128, 127, 138, 139), (334, 288, 322, 315), (373, 341, 382, 381), (366, 342, 364, 365), (344, 364, 342, 343), (371, 391, 357, 350), (171, 135, 148, 168), (216, 193, 200, 209), (356, 385, 354, 355), (188, 219, 207, 189), (310, 311, 321, 294), (78, 89, 76, 77), (575, 573, 563, 564), (442, 469, 479, 453), (342, 366, 390, 377), (181, 203, 180, 226), (167, 176, 171, 130), (376, 370, 362, 369), (373, 378, 372, 374), (383, 394, 352, 351), (146, 169, 140, 147), (378, 390, 366, 372), (332, 323, 287), (330, 319, 335), (307, 293, 337, 319), (306, 301, 323, 324), (323, 333, 326), (186, 199, 184, 185), (349, 388, 379, 350), (211, 216, 209, 210), (141, 158, 157, 132), (127, 161, 160, 138), (343, 347, 346, 344), (212, 232, 205, 204), (380, 371, 350, 379), (330, 320, 328, 327), (326, 336, 330), (374, 352, 394, 373), (319, 337, 335), (163, 162, 142, 158), (338, 333, 299, 312), (332, 324, 323), (336, 320, 330), (323, 325, 333), (333, 338, 326), (335, 303, 287), (331, 332, 287), (326, 339, 336), (330, 340, 319), (317, 334, 315, 316), (136, 134, 133, 137), (306, 318, 304, 305), (195, 200, 193, 194), (282, 236, 260, 281), (130, 171, 168, 131), (245, 276, 243, 244), (172, 128, 139, 145), (277, 243, 276, 274), (134, 141, 132, 133), (359, 348, 357, 358), (381, 382, 371), (293, 307, 291, 292), (341, 370, 382), (324, 332, 318, 306), (192, 204, 190, 191), (331, 287, 334, 317), (289, 293, 292, 290), (256, 268, 235, 273), (335, 337, 293, 289), (354, 386, 389, 341), (481, 456, 465, 482), (381, 392, 347, 343), (392, 384, 368, 347), (361, 375, 369, 362), (165, 174, 170, 143), (650, 666, 669, 663), (161, 127, 149, 150), (140, 170, 174, 126), (373, 383, 341), (320, 336, 296, 328), (462, 457, 484, 471), (384, 381, 371), (147, 172, 145, 146), (368, 379, 388, 345), (19, 17, 4, 15), (91, 102, 98, 92), (657, 658, 661, 645), (341, 389, 370), (381, 390, 373), (336, 339, 310, 296), (194, 193, 213, 214), (379, 368, 384, 380), (382, 391, 371), (384, 392, 381), (383, 393, 341), (370, 376, 382), (380, 384, 371), (390, 378, 373), (373, 394, 383), (381, 377, 390), (405, 412, 411, 406), (406, 407, 404, 405), (614, 624, 636, 616), (259, 278, 286, 233), (663, 654, 655, 650), (623, 638, 632, 635), (403, 411, 412, 402), (409, 400, 408, 410), (588, 587, 585, 586), (421, 422, 423), (574, 566, 568, 576), (453, 443, 444, 442), (475, 464, 422, 421), (581, 514, 520, 542), (510, 542, 523, 526), (431, 432, 433), (434, 431, 433), (496, 497, 458, 452), (63, 57, 58, 59), (433, 432, 437, 439), (527, 522, 516, 511), (422, 424, 426, 423), (467, 501, 480, 483), (583, 546, 533, 534), (499, 460, 446, 463), (513, 506, 514, 512), (332, 331, 317, 318), (558, 579, 559, 560), (555, 573, 584, 579), (604, 605, 603, 606), (454, 484, 457, 456), (578, 537, 572, 577), (498, 489, 466, 492), (460, 488, 445, 446), (504, 568, 538, 505), (242, 252, 240, 241), (561, 571, 577, 572), (505, 513, 512, 503), (456, 481, 470, 454), (428, 495, 468, 427), (566, 557, 567, 568), (492, 466, 502, 491), (498, 487, 447, 448), (443, 480, 451, 444), (492, 490, 487, 498), (503, 565, 559, 540), (107, 117, 83, 82), (571, 561, 570, 541), (288, 334, 287, 303), (425, 430, 441, 438), (471, 484, 472, 485), (485, 472, 473, 490), (440, 441, 430, 429), (550, 532, 531, 549), (476, 489, 449, 450), (486, 472, 484, 454), (557, 566, 556, 582), (582, 577, 571, 557), (98, 104, 109, 110), (490, 492, 491, 485), (483, 480, 443), (453, 483, 443), (311, 310, 339, 326), (562, 530, 564, 563), (428, 421, 434), (84, 118, 82, 83), (554, 539, 548, 565), (553, 551, 538, 569), (471, 479, 469, 462), (435, 440, 429, 455), (326, 338, 312, 311), (551, 513, 505, 538), (489, 476, 459, 466), (452, 468, 495, 496), (485, 491, 479, 471), (494, 424, 482, 465), (552, 545, 509, 515), (560, 570, 561, 558), (421, 423, 431), (434, 421, 431), (550, 578, 577, 582), (477, 476, 450, 474), (182, 181, 226, 217), (434, 433, 436), (579, 558, 547, 555), (436, 435, 455, 434), (495, 428, 434, 455), (62, 58, 57, 60), (572, 547, 558, 561), (426, 425, 438, 437), (431, 423, 432), (464, 475, 444, 451), (506, 507, 508), (489, 498, 448, 449), (515, 509, 511, 516), (475, 421, 428, 427), (517, 518, 519), (520, 517, 519), (521, 522, 525), (584, 574, 576, 540), (438, 441, 439, 437), (522, 527, 525), (527, 526, 523, 525), (524, 523, 542, 520), (528, 515, 516, 529), (526, 527, 511, 510), (532, 564, 530, 531), (509, 580, 510, 511), (497, 496, 429, 430), (569, 538, 568, 567), (491, 502, 453, 479), (496, 495, 455, 429), (513, 551, 507, 506), (227, 212, 204, 192), (556, 575, 564, 532), (532, 550, 582, 556), (487, 499, 463, 447), (465, 458, 497, 494), (545, 552, 543, 544), (579, 584, 540, 559), (303, 335, 289, 288), (575, 556, 566, 574), (441, 440, 435, 439), (514, 581, 554, 512), (501, 493, 470, 480), (467, 502, 466, 459), (507, 528, 529, 508), (573, 555, 583, 563), (563, 583, 534, 562), (546, 583, 555, 547), (488, 477, 474, 445), (480, 470, 481, 451), (469, 442, 427, 468), (454, 470, 493, 486), (544, 548, 539, 545), (580, 581, 542, 510), (540, 504, 505, 503), (574, 584, 573, 575), (500, 461, 486, 493), (459, 478, 501, 467), (537, 578, 535, 536), (436, 433, 439, 435), (524, 519, 525, 523), (576, 568, 504), (540, 576, 504), (578, 550, 549, 535), (264, 275, 237, 236), (478, 500, 493, 501), (514, 506, 520), (351, 355, 393, 383), (541, 570, 544, 543), (259, 249, 257, 258), (327, 308, 340, 330), (248, 261, 246, 247), (494, 497, 430, 425), (551, 553, 528, 507), (12, 6, 5, 11), (464, 482, 424, 422), (539, 554, 581, 580), (541, 567, 557, 571), (170, 140, 169, 154), (515, 528, 553, 552), (506, 508, 517), (520, 506, 517), (499, 487, 490, 473), (477, 488, 500, 478), (520, 519, 524), (502, 467, 483, 453), (472, 486, 461, 473), (521, 518, 508, 529), (529, 516, 522, 521), (437, 432, 423, 426), (536, 533, 546, 537), (517, 508, 518), (639, 665, 643, 644), (589, 591, 590), (590, 592, 591), (597, 598, 595, 596), (664, 669, 666, 651), (651, 656, 642, 664), (424, 494, 425, 426), (659, 661, 658, 646), (613, 609, 610), (607, 611, 612), (401, 403, 402, 399), (613, 610, 620), (115, 114, 111, 74), (607, 619, 627), (607, 627, 611), (613, 608, 609), (631, 623, 613), (630, 607, 635), (630, 614, 626), (631, 615, 616), (609, 617, 610), (611, 627, 618), (631, 625, 638), (630, 622, 614), (665, 667, 662, 643), (45, 46, 43, 44), (598, 594, 593, 595), (398, 397, 395, 396), (52, 55, 54, 51), (280, 265, 248, 274), (630, 626, 615, 631), (628, 613, 620), (622, 632, 638, 625), (629, 607, 630), (617, 609, 611, 618), (629, 619, 607), (628, 631, 613), (630, 632, 622), (631, 616, 625), (618, 627, 633), (616, 615, 626, 614), (617, 621, 610), (47, 50, 48, 49), (617, 634, 621), (630, 635, 632), (619, 629, 628, 620), (616, 636, 625), (620, 610, 627, 619), (618, 633, 637), (631, 638, 623), (614, 622, 624), (639, 656, 655), (67, 69, 65, 66), (639, 641, 656), (644, 654, 642), (647, 670, 668, 649), (644, 657, 654), (639, 655, 645), (644, 642, 640), (646, 644, 643), (659, 665, 639), (646, 647, 648), (659, 660, 649), (642, 654, 664), (656, 651, 655), (659, 652, 667), (646, 653, 647), (417, 420, 418, 419), (631, 628, 629, 630), (641, 639, 644, 640), (625, 636, 624, 622), (377, 381, 343, 342), (674, 673, 671, 672), (618, 637, 634, 617), (661, 639, 645), (653, 662, 667, 652), (658, 644, 646), (652, 668, 670, 653), (658, 657, 644), (661, 659, 639), (646, 662, 653), (659, 649, 652), (664, 654, 663), (649, 660, 648, 647), (651, 650, 655), (613, 623, 635, 607), (646, 643, 662), (599, 602, 600, 601), (651, 666, 650), (659, 667, 665), (649, 668, 652), (621, 634, 637, 633), (664, 663, 669), (647, 653, 670), (325, 323, 301, 300)])
me_metamrph.polygons.foreach_set('use_smooth', [True] * 630)
me_metamrph.polygons.foreach_set('material_index', [3, 3, 3, 1, 1, 1, 3, 3, 1, 3, 1, 3, 3, 1, 1, 3, 3, 1, 1, 1, 1, 1, 1, 1, 1, 1, 1, 1, 1, 1, 1, 1, 1, 1, 1, 1, 1, 1, 1, 1, 1, 1, 1, 1, 1, 3, 3, 3, 3, 3, 3, 3, 3, 3, 3, 3, 3, 3, 3, 3, 3, 3, 3, 3, 3, 3, 3, 3, 3, 3, 3, 3, 3, 3, 3, 3, 3, 3, 3, 1, 3, 3, 3, 3, 3, 3, 3, 3, 3, 3, 3, 3, 3, 3, 3, 3, 3, 3, 3, 3, 3, 3, 3, 3, 3, 3, 3, 3, 3, 3, 3, 3, 3, 3, 3, 3, 3, 3, 3, 3, 3, 3, 3, 3, 3, 3, 3, 3, 3, 3, 3, 3, 3, 3, 3, 3, 3, 3, 3, 3, 3, 3, 3, 3, 3, 3, 3, 3, 3, 3, 3, 3, 3, 3, 3, 3, 3, 1, 3, 3, 3, 1, 3, 3, 3, 3, 3, 3, 1, 3, 3, 3, 3, 3, 3, 3, 3, 3, 3, 3, 3, 3, 3, 3, 3, 3, 3, 1, 3, 3, 3, 3, 3, 3, 3, 3, 3, 0, 3, 3, 3, 3, 3, 3, 3, 3, 3, 3, 3, 3, 3, 3, 3, 3, 3, 3, 3, 3, 3, 3, 3, 3, 3, 3, 3, 3, 3, 1, 3, 3, 3, 3, 3, 3, 3, 3, 3, 3, 3, 3, 3, 1, 3, 3, 3, 3, 3, 3, 3, 0, 3, 3, 3, 3, 3, 3, 3, 3, 3, 3, 3, 3, 3, 3, 3, 3, 3, 3, 3, 3, 3, 3, 3, 3, 3, 3, 3, 3, 3, 3, 3, 3, 3, 3, 3, 3, 3, 3, 3, 3, 3, 3, 3, 3, 3, 3, 3, 3, 3, 3, 3, 3, 3, 3, 3, 3, 3, 3, 3, 3, 3, 3, 3, 3, 3, 3, 3, 3, 3, 3, 3, 3, 3, 3, 3, 3, 3, 3, 3, 3, 3, 3, 3, 3, 3, 3, 3, 3, 3, 3, 3, 3, 3, 3, 3, 1, 3, 3, 3, 3, 3, 3, 3, 3, 3, 3, 3, 3, 3, 3, 3, 3, 3, 3, 3, 3, 3, 3, 3, 3, 3, 3, 3, 3, 3, 3, 3, 3, 3, 3, 3, 3, 3, 3, 3, 3, 3, 3, 3, 3, 3, 3, 3, 3, 3, 3, 3, 3, 3, 3, 3, 3, 3, 3, 3, 3, 3, 3, 3, 3, 3, 3, 3, 3, 3, 3, 3, 3, 3, 3, 3, 3, 3, 3, 3, 3, 3, 3, 3, 3, 3, 3, 3, 3, 3, 3, 3, 3, 3, 3, 3, 3, 3, 3, 3, 3, 3, 3, 3, 3, 3, 3, 3, 3, 3, 3, 3, 3, 3, 3, 3, 3, 3, 3, 3, 3, 3, 3, 3, 3, 3, 3, 3, 3, 3, 3, 3, 3, 3, 3, 3, 3, 3, 3, 3, 3, 3, 3, 3, 3, 3, 3, 3, 3, 3, 3, 3, 3, 3, 3, 3, 3, 3, 3, 3, 3, 3, 3, 3, 3, 3, 3, 3, 3, 3, 3, 3, 1, 3, 3, 3, 3, 3, 3, 3, 3, 3, 3, 3, 3, 3, 3, 3, 3, 3, 3, 3, 3, 3, 3, 3, 3, 3, 3, 3, 3, 3, 3, 3, 3, 3, 3, 3, 3, 3, 3, 3, 3, 3, 3, 2, 3, 3, 3, 3, 3, 3, 3, 3, 3, 3, 3, 3, 3, 3, 3, 3, 3, 3, 3, 3, 3, 3, 3, 3, 3, 3, 3, 3, 3, 3, 3, 3, 3, 3, 3, 3, 3, 3, 3, 3, 3, 3, 3, 3, 3, 3, 3, 3, 3, 3, 3, 3, 3, 3, 3, 3, 3, 3, 3, 3, 3, 3, 3, 3, 3, 3, 3, 3, 3])
_uv = me_metamrph.uv_layers.new(name='UVMap')
_uv.uv.foreach_set('vector', [0.1428, 0.9326, 0.1344, 0.9326, 0.1344, 0.9326, 0.1428, 0.9326, 0.07301, 0.9409, 0.06464, 0.9354, 0.06464, 0.9354, 0.07301, 0.9409, 0.02277, 0.9689, 0.02836, 0.9772, 0.02836, 0.9772, 0.02277, 0.9689, 0.5, 0.7791, 0.2237, 0.7763, 0.2209, 0.5, 0.5, 0.5, 0.5, 0.5, 0.2209, 0.5, 0.2237, 0.2237, 0.5, 0.2209, 0.5, 0.05068, 0.7679, 0.05905, 0.7763, 0.2237, 0.5, 0.2209, 0.1121, 0.9689, 0.1093, 0.9577, 0.1093, 0.9577, 0.1121, 0.9689, 0.1121, 0.9689, 0.1177, 0.9772, 0.1177, 0.9772, 0.1121, 0.9689, 0.7763, 0.2237, 0.9409, 0.2321, 0.9493, 0.5, 0.7791, 0.5, 0.1121, 0.9493, 0.1093, 0.9577, 0.09533, 0.9577, 0.09813, 0.9437, 0.2237, 0.7763, 0.5, 0.7791, 0.5, 0.9493, 0.2321, 0.9409, 0.05068, 0.9633, 0.05068, 0.9633, 0.05068, 0.9633, 0.05068, 0.9633, 0.05068, 0.9605, 0.05068, 0.9605, 0.05068, 0.9633, 0.05068, 0.9633, 0.7791, 0.5, 0.9493, 0.5, 0.9409, 0.7679, 0.7763, 0.7763, 0.2321, 0.05905, 0.5, 0.05068, 0.5, 0.2209, 0.2237, 0.2237, 0.1093, 0.9577, 0.1121, 0.9689, 0.09813, 0.9716, 0.09533, 0.9577, 0.0451, 0.8461, 0.03673, 0.8489, 0.02836, 0.8377, 0.04231, 0.8321, 0.2321, 0.9409, 0.5, 0.9493, 0.5, 0.9493, 0.7679, 0.9409, 0.5, 0.9493, 0.5, 0.9493, 0.9409, 0.7679, 0.9493, 0.5, 0.9493, 0.5, 0.9409, 0.2321, 0.9493, 0.5, 0.9493, 0.5, 0.05905, 0.2321, 0.05068, 0.5, 0.05068, 0.5, 0.05905, 0.7679, 0.05068, 0.5, 0.05068, 0.5, 0.7679, 0.05905, 0.5, 0.05068, 0.5, 0.05068, 0.2321, 0.05905, 0.5, 0.05068, 0.5, 0.05068, 0.08138, 0.9186, 0.2321, 0.9409, 0.2321, 0.9409, 0.5, 0.9493, 0.2321, 0.9409, 0.2321, 0.9409, 0.08138, 0.08138, 0.05905, 0.2321, 0.05905, 0.2321, 0.05068, 0.5, 0.05905, 0.2321, 0.05905, 0.2321, 0.9186, 0.9186, 0.9409, 0.7679, 0.9409, 0.7679, 0.9493, 0.5, 0.9409, 0.7679, 0.9409, 0.7679, 0.9493, 0.5, 0.9409, 0.2321, 0.9409, 0.2321, 0.9186, 0.08138, 0.9409, 0.2321, 0.9409, 0.2321, 0.05068, 0.5, 0.05905, 0.7679, 0.05905, 0.7679, 0.08138, 0.9186, 0.05905, 0.7679, 0.05905, 0.7679, 0.9186, 0.08138, 0.7679, 0.05905, 0.7679, 0.05905, 0.5, 0.05068, 0.7679, 0.05905, 0.7679, 0.05905, 0.5, 0.05068, 0.2321, 0.05905, 0.2321, 0.05905, 0.08138, 0.08138, 0.2321, 0.05905, 0.2321, 0.05905, 0.5, 0.9493, 0.7679, 0.9409, 0.7679, 0.9409, 0.9186, 0.9186, 0.7679, 0.9409, 0.7679, 0.9409, 0.7679, 0.9409, 0.9186, 0.9186, 0.9186, 0.9186, 0.9409, 0.7679, 0.9186, 0.9186, 0.9186, 0.9186, 0.05905, 0.7679, 0.08138, 0.9186, 0.08138, 0.9186, 0.2321, 0.9409, 0.08138, 0.9186, 0.08138, 0.9186, 0.0451, 0.9856, 0.05626, 0.9856, 0.05626, 0.9856, 0.0451, 0.9856, 0.4302, 0.486, 0.4274, 0.486, 0.4274, 0.0144, 0.4302, 0.0144, 0.4191, 0.7372, 0.4191, 0.7372, 0.4191, 0.7344, 0.4191, 0.7344, 0.4219, 0.7344, 0.4219, 0.7344, 0.4219, 0.7344, 0.4219, 0.7344, 0.4219, 0.7316, 0.4219, 0.7372, 0.4219, 0.7372, 0.4219, 0.7316, 0.4163, 0.6591, 0.4191, 0.6591, 0.4191, 0.6591, 0.4163, 0.6591, 0.4191, 0.6591, 0.4191, 0.6591, 0.4191, 0.6591, 0.4191, 0.6591, 0.4135, 0.7902, 0.4135, 0.7902, 0.4135, 0.7902, 0.4135, 0.7902, 0.1344, 0.9856, 0.1428, 0.9856, 0.1428, 0.9856, 0.1344, 0.9856, 0.1344, 0.9856, 0.1428, 0.9856, 0.1428, 0.9856, 0.1344, 0.9856, 0.1232, 0.8935, 0.1316, 0.8991, 0.1316, 0.9102, 0.1177, 0.9075, 0.05626, 0.9326, 0.0451, 0.9326, 0.04231, 0.9186, 0.05905, 0.9186, 0.08417, 0.9326, 0.09254, 0.9437, 0.07859, 0.9493, 0.07301, 0.9409, 0.05626, 0.9856, 0.06464, 0.9828, 0.07301, 0.994, 0.05905, 0.9996, 0.02836, 0.9772, 0.03673, 0.9828, 0.02836, 0.994, 0.01719, 0.9856, 0.03673, 0.9354, 0.02836, 0.9409, 0.01719, 0.9326, 0.02836, 0.9242, 0.02836, 0.9242, 0.04231, 0.9186, 0.0451, 0.9326, 0.03673, 0.9354, 0.1344, 0.9856, 0.1428, 0.9856, 0.1456, 0.9996, 0.1316, 0.9996, 0.02277, 0.9577, 0.02277, 0.9689, 0.01161, 0.9716, 0.00882, 0.9577, 0.02277, 0.9577, 0.02277, 0.9689, 0.01161, 0.9716, 0.00882, 0.9577, 0.02836, 0.8544, 0.02277, 0.8628, 0.01161, 0.8572, 0.01719, 0.8461, 0.05626, 0.9856, 0.07301, 0.9409, 0.07859, 0.9577, 0.02277, 0.9689, 0.02277, 0.9493, 0.03673, 0.9354, 0.07301, 0.9772, 0.07859, 0.9689, 0.09254, 0.9716, 0.08417, 0.9856, 0.1177, 0.9242, 0.1316, 0.9186, 0.1344, 0.9326, 0.1232, 0.9354, 0.09533, 0.9577, 0.09254, 0.9716, 0.07859, 0.9689, 0.07859, 0.9577, 0.07859, 0.9689, 0.07301, 0.9772, 0.07301, 0.9772, 0.07859, 0.9689, 0.1149, 0.8879, 0.1232, 0.8935, 0.1177, 0.9075, 0.1037, 0.8963, 0.02277, 0.9689, 0.02836, 0.9772, 0.02836, 0.9772, 0.02277, 0.9689, 0.03673, 0.9828, 0.02836, 0.9772, 0.02836, 0.9772, 0.03673, 0.9828, 0.03673, 0.9828, 0.0451, 0.9856, 0.0451, 0.9856, 0.03673, 0.9828, 0.02277, 0.9493, 0.02277, 0.9577, 0.02277, 0.9577, 0.02277, 0.9493, 0.0451, 0.9326, 0.03673, 0.9354, 0.03673, 0.9354, 0.0451, 0.9326, 0.02836, 0.9409, 0.02277, 0.9493, 0.02277, 0.9493, 0.02836, 0.9409, 0.2237, 0.7763, 0.05905, 0.7679, 0.05068, 0.5, 0.2209, 0.5, 0.05905, 0.9186, 0.07301, 0.9242, 0.06464, 0.9354, 0.05626, 0.9326, 0.1428, 0.9856, 0.1539, 0.9828, 0.1539, 0.9828, 0.1428, 0.9856, 0.07859, 0.9689, 0.07859, 0.9577, 0.07859, 0.9577, 0.07859, 0.9689, 0.1679, 0.9577, 0.1651, 0.9493, 0.1651, 0.9493, 0.1679, 0.9577, 0.03673, 0.9354, 0.05626, 0.9326, 0.07301, 0.9409, 0.0451, 0.9856, 0.03673, 0.9828, 0.03673, 0.9828, 0.0451, 0.9856, 0.07301, 0.9772, 0.05626, 0.9856, 0.07859, 0.9577, 0.1791, 0.9437, 0.1818, 0.9577, 0.1679, 0.9577, 0.1651, 0.9493, 0.07859, 0.9577, 0.07859, 0.9493, 0.09254, 0.9437, 0.09533, 0.9577, 0.05626, 0.9326, 0.0451, 0.9326, 0.04231, 0.9186, 0.05905, 0.9186, 0.4163, 0.7288, 0.4163, 0.7288, 0.4163, 0.7316, 0.4163, 0.7316, 0.07859, 0.9493, 0.07859, 0.9577, 0.07859, 0.9577, 0.07859, 0.9493, 0.03673, 0.9354, 0.02836, 0.9409, 0.02836, 0.9409, 0.03673, 0.9354, 0.05626, 0.9326, 0.06464, 0.9354, 0.07301, 0.9409, 0.05626, 0.9856, 0.03673, 0.9828, 0.02277, 0.9689, 0.06464, 0.9354, 0.07301, 0.9409, 0.07301, 0.9409, 0.06464, 0.9354, 0.4191, 0.7428, 0.4191, 0.7428, 0.4191, 0.7428, 0.4191, 0.7428, 0.03673, 0.8489, 0.02836, 0.8544, 0.02836, 0.8544, 0.03673, 0.8489, 0.02277, 0.9493, 0.02836, 0.9409, 0.03673, 0.9354, 0.07859, 0.9689, 0.07301, 0.9772, 0.07859, 0.9577, 0.02277, 0.9689, 0.02277, 0.9577, 0.02277, 0.9493, 0.07301, 0.9409, 0.07859, 0.9493, 0.07859, 0.9577, 0.03673, 0.9828, 0.02836, 0.9772, 0.02277, 0.9689, 0.05626, 0.9856, 0.0451, 0.9856, 0.03673, 0.9828, 0.03673, 0.9354, 0.0451, 0.9326, 0.05626, 0.9326, 0.07301, 0.9772, 0.06464, 0.9828, 0.05626, 0.9856, 0.1595, 0.9772, 0.1651, 0.9689, 0.1791, 0.9716, 0.1707, 0.9856, 0.1428, 0.9856, 0.1595, 0.9409, 0.1679, 0.9577, 0.0451, 0.9326, 0.03673, 0.9354, 0.03673, 0.9354, 0.0451, 0.9326, 0.09533, 0.9577, 0.09254, 0.9716, 0.07859, 0.9689, 0.07859, 0.9577, 0.1818, 0.9577, 0.1791, 0.9716, 0.1651, 0.9689, 0.1679, 0.9577, 0.1428, 0.8991, 0.1512, 0.8935, 0.1595, 0.9075, 0.1456, 0.9102, 0.1121, 0.9689, 0.1232, 0.9354, 0.1595, 0.9409, 0.1428, 0.9856, 0.05068, 0.9605, 0.05068, 0.9605, 0.05068, 0.9605, 0.05068, 0.9605, 0.09813, 0.9716, 0.09533, 0.9577, 0.1093, 0.9577, 0.1121, 0.9689, 0.1316, 0.8433, 0.1232, 0.8461, 0.1177, 0.8349, 0.1316, 0.8321, 0.4163, 0.7902, 0.4163, 0.7902, 0.4163, 0.7902, 0.4163, 0.7902, 0.02277, 0.8823, 0.02836, 0.8907, 0.01719, 0.8991, 0.01161, 0.8851, 0.1595, 0.9242, 0.1707, 0.9326, 0.1595, 0.9409, 0.1539, 0.9354, 0.02836, 0.9772, 0.03673, 0.9828, 0.03673, 0.9828, 0.02836, 0.9772, 0.1121, 0.9493, 0.1093, 0.9577, 0.1093, 0.9577, 0.1121, 0.9493, 0.1037, 0.8963, 0.09813, 0.8851, 0.1121, 0.8795, 0.1149, 0.8879, 0.1707, 0.8461, 0.1791, 0.8572, 0.1651, 0.8628, 0.1595, 0.8544, 0.1093, 0.9577, 0.1121, 0.9689, 0.1121, 0.9689, 0.1093, 0.9577, 0.4163, 0.7902, 0.4163, 0.7902, 0.4163, 0.7902, 0.4163, 0.7902, 0.1232, 0.9828, 0.1344, 0.9856, 0.1344, 0.9856, 0.1232, 0.9828, 0.06464, 0.9828, 0.05626, 0.9856, 0.05626, 0.9856, 0.06464, 0.9828, 0.1539, 0.9828, 0.1595, 0.9772, 0.1595, 0.9772, 0.1539, 0.9828, 0.1595, 0.9772, 0.1428, 0.9856, 0.1679, 0.9577, 0.1428, 0.9856, 0.1232, 0.9828, 0.1121, 0.9689, 0.1121, 0.9689, 0.1121, 0.9493, 0.1232, 0.9354, 0.1791, 0.8851, 0.1707, 0.8963, 0.1595, 0.8879, 0.1651, 0.8795, 0.1149, 0.8544, 0.1121, 0.8628, 0.09813, 0.8572, 0.1037, 0.8461, 0.1539, 0.9828, 0.1595, 0.9772, 0.1707, 0.9856, 0.1595, 0.994, 0.1679, 0.9577, 0.1651, 0.9493, 0.1791, 0.9437, 0.1818, 0.9577, 0.02277, 0.9689, 0.03673, 0.9354, 0.07301, 0.9409, 0.05626, 0.9856, 0.1232, 0.9354, 0.1177, 0.9409, 0.1065, 0.9326, 0.1177, 0.9242, 0.1177, 0.9409, 0.1121, 0.9493, 0.09813, 0.9437, 0.1065, 0.9326, 0.1316, 0.8321, 0.1456, 0.8321, 0.1428, 0.8433, 0.1316, 0.8433, 0.1651, 0.9689, 0.1679, 0.9577, 0.1679, 0.9577, 0.1651, 0.9689, 0.1121, 0.9493, 0.1177, 0.9409, 0.1177, 0.9409, 0.1121, 0.9493, 0.1344, 0.9326, 0.1232, 0.9354, 0.1232, 0.9354, 0.1344, 0.9326, 0.1232, 0.9354, 0.1428, 0.9326, 0.1595, 0.9409, 0.1595, 0.9409, 0.1539, 0.9354, 0.1539, 0.9354, 0.1595, 0.9409, 0.1121, 0.9493, 0.1177, 0.9409, 0.1232, 0.9354, 0.07859, 0.8628, 0.07301, 0.8544, 0.07301, 0.8544, 0.07859, 0.8628, 0.05068, 0.9605, 0.05068, 0.9605, 0.05068, 0.9605, 0.05068, 0.9605, 0.6507, 0.0451, 0.9828, 0.0451, 0.9828, 0.98, 0.6507, 0.98, 0.1428, 0.8433, 0.1316, 0.8433, 0.1316, 0.8433, 0.1428, 0.8433, 0.1428, 0.9856, 0.1344, 0.9856, 0.1232, 0.9828, 0.1595, 0.9409, 0.1651, 0.9493, 0.1679, 0.9577, 0.1595, 0.9772, 0.1539, 0.9828, 0.1428, 0.9856, 0.1651, 0.9689, 0.1595, 0.9772, 0.1679, 0.9577, 0.1232, 0.9828, 0.1177, 0.9772, 0.1121, 0.9689, 0.1121, 0.9689, 0.1093, 0.9577, 0.1121, 0.9493, 0.1428, 0.9326, 0.1539, 0.9354, 0.1595, 0.9409, 0.1232, 0.9354, 0.1344, 0.9326, 0.1428, 0.9326, 0.9409, 0.2321, 0.7763, 0.2237, 0.7679, 0.05905, 0.9186, 0.08138, 0.1232, 0.9354, 0.1428, 0.9326, 0.1595, 0.9409, 0.1428, 0.9856, 0.1232, 0.9828, 0.1121, 0.9689, 0.07859, 0.9577, 0.07859, 0.9493, 0.09254, 0.9437, 0.09533, 0.9577, 0.7763, 0.7763, 0.9409, 0.7679, 0.9186, 0.9186, 0.7679, 0.9409, 0.1121, 0.8795, 0.1232, 0.8461, 0.1595, 0.8544, 0.1428, 0.8991, 0.4163, 0.7902, 0.4163, 0.7902, 0.4163, 0.7902, 0.4163, 0.7902, 0.1539, 0.9354, 0.1428, 0.9326, 0.1456, 0.9186, 0.1595, 0.9242, 0.00882, 0.8712, 0.01161, 0.8572, 0.02277, 0.8628, 0.02277, 0.8712, 0.05626, 0.8461, 0.0451, 0.8461, 0.04231, 0.8321, 0.05905, 0.8321, 0.03673, 0.9354, 0.02836, 0.9409, 0.01719, 0.9326, 0.02836, 0.9242, 0.7679, 0.9409, 0.5, 0.9493, 0.5, 0.7791, 0.7763, 0.7763, 0.1791, 0.9716, 0.1707, 0.9856, 0.1595, 0.9772, 0.1651, 0.9689, 0.4163, 0.7902, 0.4163, 0.7902, 0.4163, 0.7902, 0.4163, 0.7902, 0.1121, 0.9689, 0.1232, 0.9354, 0.1595, 0.9409, 0.1428, 0.9856, 0.4163, 0.7902, 0.4163, 0.7902, 0.4163, 0.7902, 0.4163, 0.7902, 0.1177, 0.9772, 0.1232, 0.9828, 0.1232, 0.9828, 0.1177, 0.9772, 0.05626, 0.9326, 0.06464, 0.9354, 0.06464, 0.9354, 0.05626, 0.9326, 0.1539, 0.9354, 0.1428, 0.9326, 0.1428, 0.9326, 0.1539, 0.9354, 0.05068, 0.9633, 0.05068, 0.9633, 0.05068, 0.9633, 0.05068, 0.9633, 0.1651, 0.9689, 0.1595, 0.9772, 0.1595, 0.9772, 0.1651, 0.9689, 0.1316, 0.9996, 0.1177, 0.994, 0.1232, 0.9828, 0.1344, 0.9856, 0.1428, 0.9856, 0.1539, 0.9828, 0.1539, 0.9828, 0.1428, 0.9856, 0.1121, 0.8628, 0.1093, 0.8712, 0.09533, 0.8712, 0.09813, 0.8572, 0.1121, 0.9493, 0.1093, 0.9577, 0.1093, 0.9577, 0.1121, 0.9493, 0.1428, 0.9856, 0.1595, 0.9409, 0.1679, 0.9577, 0.1595, 0.9772, 0.1428, 0.9856, 0.1679, 0.9577, 0.07301, 0.9772, 0.07859, 0.9689, 0.09254, 0.9716, 0.08417, 0.9856, 0.07859, 0.8712, 0.07859, 0.8628, 0.09254, 0.8572, 0.09533, 0.8712, 0.0451, 0.9856, 0.05626, 0.9856, 0.05905, 0.9996, 0.04231, 0.9996, 0.05905, 0.7679, 0.2237, 0.7763, 0.2321, 0.9409, 0.08138, 0.9186, 0.08417, 0.9326, 0.09254, 0.9437, 0.07859, 0.9493, 0.07301, 0.9409, 0.06464, 0.8489, 0.07301, 0.8544, 0.07301, 0.8544, 0.06464, 0.8489, 0.05068, 0.9605, 0.05068, 0.9605, 0.05068, 0.9605, 0.05068, 0.9605, 0.1121, 0.9689, 0.1121, 0.9493, 0.1232, 0.9354, 0.1651, 0.9689, 0.1679, 0.9577, 0.1679, 0.9577, 0.1651, 0.9689, 0.4191, 0.74, 0.4191, 0.74, 0.4191, 0.74, 0.4191, 0.74, 0.1232, 0.9354, 0.1344, 0.9326, 0.1428, 0.9326, 0.1232, 0.9828, 0.1177, 0.9772, 0.1177, 0.9772, 0.1232, 0.9828, 0.1232, 0.9354, 0.1177, 0.9409, 0.1177, 0.9409, 0.1232, 0.9354, 0.9996, 0.000447, 0.9996, 0.9996, 0.000447, 0.9996, 0.000447, 0.000447, 0.1121, 0.9493, 0.1177, 0.9409, 0.1177, 0.9409, 0.1121, 0.9493, 0.07859, 0.9493, 0.07301, 0.9409, 0.07301, 0.9409, 0.07859, 0.9493, 0.1595, 0.9409, 0.1651, 0.9493, 0.1679, 0.9577, 0.1232, 0.9828, 0.1177, 0.9772, 0.1121, 0.9689, 0.1121, 0.9689, 0.1093, 0.9577, 0.1121, 0.9493, 0.1121, 0.9493, 0.1177, 0.9409, 0.1232, 0.9354, 0.1595, 0.9772, 0.1539, 0.9828, 0.1428, 0.9856, 0.1651, 0.9689, 0.1595, 0.9772, 0.1679, 0.9577, 0.1428, 0.9856, 0.1344, 0.9856, 0.1232, 0.9828, 0.1428, 0.9326, 0.1539, 0.9354, 0.1595, 0.9409, 0.05626, 0.9856, 0.07301, 0.9409, 0.07859, 0.9577, 0.4163, 0.7902, 0.4163, 0.7902, 0.4163, 0.7902, 0.4135, 0.7902, 0.02836, 0.994, 0.01719, 0.9856, 0.02836, 0.9772, 0.03673, 0.9828, 0.05068, 0.9633, 0.05068, 0.9633, 0.05068, 0.9633, 0.05068, 0.9633, 0.08417, 0.9856, 0.07301, 0.994, 0.06464, 0.9828, 0.07301, 0.9772, 0.1037, 0.8461, 0.1177, 0.8349, 0.1232, 0.8461, 0.1149, 0.8544, 0.02836, 0.9075, 0.01719, 0.8991, 0.02836, 0.8907, 0.03673, 0.8963, 0.06464, 0.8963, 0.07301, 0.8907, 0.08417, 0.8991, 0.07301, 0.9075, 0.07301, 0.9409, 0.06464, 0.9354, 0.07301, 0.9242, 0.08417, 0.9326, 0.05905, 0.9996, 0.04231, 0.9996, 0.0451, 0.9856, 0.05626, 0.9856, 0.02277, 0.9493, 0.02277, 0.9577, 0.00882, 0.9577, 0.01161, 0.9437, 0.02277, 0.9689, 0.02277, 0.9493, 0.03673, 0.9354, 0.06464, 0.9828, 0.07301, 0.9772, 0.07301, 0.9772, 0.06464, 0.9828, 0.1595, 0.9772, 0.1539, 0.9828, 0.1539, 0.9828, 0.1595, 0.9772, 0.05626, 0.8461, 0.0451, 0.8461, 0.0451, 0.8461, 0.05626, 0.8461, 0.1316, 0.8991, 0.1232, 0.8935, 0.1232, 0.8935, 0.1316, 0.8991, 0.1539, 0.9354, 0.1428, 0.9326, 0.1428, 0.9326, 0.1539, 0.9354, 0.02277, 0.9689, 0.03673, 0.9354, 0.07301, 0.9409, 0.05626, 0.9856, 0.00882, 0.9577, 0.01161, 0.9437, 0.02277, 0.9493, 0.02277, 0.9577, 0.2209, 0.5, 0.05068, 0.5, 0.05905, 0.2321, 0.2237, 0.2237, 0.02277, 0.9493, 0.02836, 0.9409, 0.02836, 0.9409, 0.02277, 0.9493, 0.06464, 0.9354, 0.05626, 0.9326, 0.05626, 0.9326, 0.06464, 0.9354, 0.02277, 0.9577, 0.02277, 0.9689, 0.02277, 0.9689, 0.02277, 0.9577, 0.03673, 0.9828, 0.0451, 0.9856, 0.04231, 0.9996, 0.02836, 0.994, 0.1456, 0.9102, 0.1316, 0.9102, 0.1316, 0.8991, 0.1428, 0.8991, 0.04231, 0.9996, 0.02836, 0.994, 0.03673, 0.9828, 0.0451, 0.9856, 0.05068, 0.9605, 0.05068, 0.9605, 0.05068, 0.9605, 0.05068, 0.9605, 0.05626, 0.9856, 0.03673, 0.9828, 0.02277, 0.9689, 0.03673, 0.9354, 0.05626, 0.9326, 0.07301, 0.9409, 0.1177, 0.9409, 0.1121, 0.9493, 0.09813, 0.9437, 0.1065, 0.9326, 0.07301, 0.8544, 0.06464, 0.8489, 0.07301, 0.8377, 0.08417, 0.8461, 0.1595, 0.994, 0.1456, 0.9996, 0.1428, 0.9856, 0.1539, 0.9828, 0.1428, 0.9326, 0.1344, 0.9326, 0.1316, 0.9186, 0.1456, 0.9186, 0.5, 0.5, 0.7791, 0.5, 0.7763, 0.7763, 0.5, 0.7791, 0.07859, 0.9493, 0.07301, 0.9409, 0.07301, 0.9409, 0.07859, 0.9493, 0.07859, 0.9689, 0.07859, 0.9577, 0.07859, 0.9577, 0.07859, 0.9689, 0.07301, 0.9409, 0.07859, 0.9493, 0.07859, 0.9577, 0.07301, 0.9772, 0.05626, 0.9856, 0.07859, 0.9577, 0.03673, 0.9354, 0.02836, 0.9409, 0.02836, 0.9409, 0.03673, 0.9354, 0.4163, 0.7902, 0.4163, 0.7902, 0.4163, 0.7902, 0.4163, 0.7902, 0.05626, 0.9856, 0.06464, 0.9828, 0.06464, 0.9828, 0.05626, 0.9856, 0.000447, 0.9996, 0.000447, 0.000447, 0.9996, 0.000447, 0.9996, 0.9996, 0.07859, 0.9689, 0.07301, 0.9772, 0.07301, 0.9772, 0.07859, 0.9689, 0.05626, 0.9326, 0.06464, 0.9354, 0.07301, 0.9409, 0.02277, 0.9689, 0.02277, 0.9577, 0.02277, 0.9493, 0.02277, 0.9493, 0.02836, 0.9409, 0.03673, 0.9354, 0.03673, 0.9828, 0.02836, 0.9772, 0.02277, 0.9689, 0.07301, 0.9772, 0.06464, 0.9828, 0.05626, 0.9856, 0.07859, 0.9689, 0.07301, 0.9772, 0.07859, 0.9577, 0.03673, 0.9354, 0.0451, 0.9326, 0.05626, 0.9326, 0.05626, 0.9856, 0.0451, 0.9856, 0.03673, 0.9828, 0.1428, 0.8991, 0.1595, 0.8544, 0.1679, 0.8712, 0.02277, 0.8712, 0.02277, 0.8823, 0.01161, 0.8851, 0.00882, 0.8712, 0.1344, 0.9326, 0.1232, 0.9354, 0.1177, 0.9242, 0.1316, 0.9186, 0.1679, 0.8712, 0.1651, 0.8628, 0.1791, 0.8572, 0.1818, 0.8712, 0.02277, 0.8823, 0.03673, 0.8489, 0.07301, 0.8544, 0.05626, 0.8991, 0.03673, 0.8963, 0.0451, 0.8991, 0.04231, 0.913, 0.02836, 0.9075, 0.05905, 0.913, 0.04231, 0.913, 0.0451, 0.8991, 0.05626, 0.8991, 0.07859, 0.8712, 0.07859, 0.8628, 0.07859, 0.8628, 0.07859, 0.8712, 0.1177, 0.9772, 0.1232, 0.9828, 0.1177, 0.994, 0.1065, 0.9856, 0.1177, 0.9772, 0.1232, 0.9828, 0.1177, 0.994, 0.1065, 0.9856, 0.01719, 0.8461, 0.02836, 0.8377, 0.03673, 0.8489, 0.02836, 0.8544, 0.1651, 0.9689, 0.1679, 0.9577, 0.1818, 0.9577, 0.1791, 0.9716, 0.1093, 0.8712, 0.1121, 0.8795, 0.09813, 0.8851, 0.09533, 0.8712, 0.02836, 0.9409, 0.02277, 0.9493, 0.01161, 0.9437, 0.01719, 0.9326, 0.4135, 0.7902, 0.4135, 0.7902, 0.4135, 0.7902, 0.4135, 0.7902, 0.05068, 0.9633, 0.05068, 0.9633, 0.05068, 0.9605, 0.05068, 0.9605, 0.0451, 0.8991, 0.03673, 0.8963, 0.03673, 0.8963, 0.0451, 0.8991, 0.1344, 0.9326, 0.1428, 0.9326, 0.1428, 0.9326, 0.1344, 0.9326, 0.1121, 0.9689, 0.1177, 0.9772, 0.1177, 0.9772, 0.1121, 0.9689, 0.06464, 0.8489, 0.05626, 0.8461, 0.05626, 0.8461, 0.06464, 0.8489, 0.02277, 0.8823, 0.02836, 0.8907, 0.02836, 0.8907, 0.02277, 0.8823, 0.02277, 0.8628, 0.02277, 0.8712, 0.02277, 0.8712, 0.02277, 0.8628, 0.1595, 0.9242, 0.1707, 0.9326, 0.1595, 0.9409, 0.1539, 0.9354, 0.02836, 0.8907, 0.03673, 0.8963, 0.03673, 0.8963, 0.02836, 0.8907, 0.1595, 0.8879, 0.1428, 0.8991, 0.1679, 0.8712, 0.1232, 0.8461, 0.1428, 0.8433, 0.1595, 0.8544, 0.1428, 0.8433, 0.1512, 0.8461, 0.1512, 0.8461, 0.1428, 0.8433, 0.1512, 0.8935, 0.1428, 0.8991, 0.1428, 0.8991, 0.1512, 0.8935, 0.1428, 0.8991, 0.1232, 0.8935, 0.1121, 0.8795, 0.1121, 0.9493, 0.1093, 0.9577, 0.09533, 0.9577, 0.09813, 0.9437, 0.09533, 0.8712, 0.09254, 0.8851, 0.07859, 0.8823, 0.07859, 0.8712, 0.1121, 0.9689, 0.1177, 0.9772, 0.1065, 0.9856, 0.09813, 0.9716, 0.1539, 0.9828, 0.1595, 0.9772, 0.1707, 0.9856, 0.1595, 0.994, 0.1232, 0.9354, 0.1177, 0.9409, 0.1065, 0.9326, 0.1177, 0.9242, 0.05626, 0.8991, 0.06464, 0.8963, 0.07301, 0.9075, 0.05905, 0.913, 0.1595, 0.9409, 0.1539, 0.9354, 0.1539, 0.9354, 0.1595, 0.9409, 0.07859, 0.8823, 0.07859, 0.8712, 0.07859, 0.8712, 0.07859, 0.8823, 0.1232, 0.8461, 0.1149, 0.8544, 0.1149, 0.8544, 0.1232, 0.8461, 0.1121, 0.8795, 0.1121, 0.8628, 0.1232, 0.8461, 0.02277, 0.8823, 0.02277, 0.8712, 0.02277, 0.8712, 0.02277, 0.8823, 0.1428, 0.8433, 0.1512, 0.8461, 0.1595, 0.8544, 0.1595, 0.9772, 0.1651, 0.9689, 0.1651, 0.9689, 0.1595, 0.9772, 0.1149, 0.8879, 0.1232, 0.8935, 0.1232, 0.8935, 0.1149, 0.8879, 0.1595, 0.8879, 0.1512, 0.8935, 0.1428, 0.8991, 0.1121, 0.8628, 0.1149, 0.8544, 0.1232, 0.8461, 0.1428, 0.8991, 0.1316, 0.8991, 0.1232, 0.8935, 0.1232, 0.8935, 0.1149, 0.8879, 0.1121, 0.8795, 0.1595, 0.8544, 0.1651, 0.8628, 0.1679, 0.8712, 0.1651, 0.8795, 0.1595, 0.8879, 0.1679, 0.8712, 0.1121, 0.8795, 0.1093, 0.8712, 0.1121, 0.8628, 0.1232, 0.8461, 0.1316, 0.8433, 0.1428, 0.8433, 0.1651, 0.8795, 0.1679, 0.8712, 0.1818, 0.8712, 0.1791, 0.8851, 0.1344, 0.9856, 0.1428, 0.9856, 0.1456, 0.9996, 0.1316, 0.9996, 0.1512, 0.8935, 0.1595, 0.8879, 0.1707, 0.8963, 0.1595, 0.9075, 0.1316, 0.9996, 0.1177, 0.994, 0.1232, 0.9828, 0.1344, 0.9856, 0.02836, 0.9409, 0.02277, 0.9493, 0.01161, 0.9437, 0.01719, 0.9326, 0.1121, 0.9689, 0.1177, 0.9772, 0.1065, 0.9856, 0.09813, 0.9716, 0.07301, 0.9409, 0.06464, 0.9354, 0.07301, 0.9242, 0.08417, 0.9326, 0.1428, 0.9326, 0.1344, 0.9326, 0.1316, 0.9186, 0.1456, 0.9186, 0.05905, 0.9186, 0.07301, 0.9242, 0.06464, 0.9354, 0.05626, 0.9326, 0.1428, 0.9856, 0.1539, 0.9828, 0.1595, 0.994, 0.1456, 0.9996, 0.08417, 0.8461, 0.09254, 0.8572, 0.07859, 0.8628, 0.07301, 0.8544, 0.05626, 0.8991, 0.07301, 0.8544, 0.07859, 0.8712, 0.1512, 0.8461, 0.1428, 0.8433, 0.1456, 0.8321, 0.1595, 0.8349, 0.03673, 0.8489, 0.05626, 0.8461, 0.07301, 0.8544, 0.1512, 0.8935, 0.1595, 0.8879, 0.1595, 0.8879, 0.1512, 0.8935, 0.1651, 0.9493, 0.1595, 0.9409, 0.1707, 0.9326, 0.1791, 0.9437, 0.1651, 0.8795, 0.1679, 0.8712, 0.1679, 0.8712, 0.1651, 0.8795, 0.1595, 0.8544, 0.1512, 0.8461, 0.1595, 0.8349, 0.1707, 0.8461, 0.07859, 0.9493, 0.07859, 0.9577, 0.07859, 0.9577, 0.07859, 0.9493, 0.1595, 0.8544, 0.1512, 0.8461, 0.1512, 0.8461, 0.1595, 0.8544, 0.03673, 0.8489, 0.0451, 0.8461, 0.0451, 0.8461, 0.03673, 0.8489, 0.05068, 0.9605, 0.05068, 0.9605, 0.05068, 0.9605, 0.05068, 0.9605, 0.05626, 0.8991, 0.06464, 0.8963, 0.06464, 0.8963, 0.05626, 0.8991, 0.06464, 0.8963, 0.07301, 0.8907, 0.07301, 0.8907, 0.06464, 0.8963, 0.05905, 0.8321, 0.07301, 0.8377, 0.06464, 0.8489, 0.05626, 0.8461, 0.1679, 0.9577, 0.1651, 0.9493, 0.1651, 0.9493, 0.1679, 0.9577, 0.4219, 0.7344, 0.4219, 0.7344, 0.4219, 0.7344, 0.4219, 0.7344, 0.1177, 0.9409, 0.1232, 0.9354, 0.1232, 0.9354, 0.1177, 0.9409, 0.1595, 0.9409, 0.1651, 0.9493, 0.1651, 0.9493, 0.1595, 0.9409, 0.02277, 0.8823, 0.02277, 0.8628, 0.03673, 0.8489, 0.1149, 0.8544, 0.1121, 0.8628, 0.1121, 0.8628, 0.1149, 0.8544, 0.05068, 0.9633, 0.05068, 0.9633, 0.05068, 0.9633, 0.05068, 0.9633, 0.07301, 0.8907, 0.05626, 0.8991, 0.07859, 0.8712, 0.1539, 0.9354, 0.1428, 0.9326, 0.1456, 0.9186, 0.1595, 0.9242, 0.07301, 0.8907, 0.07859, 0.8823, 0.09254, 0.8851, 0.08417, 0.8991, 0.08138, 0.08138, 0.2321, 0.05905, 0.2237, 0.2237, 0.05905, 0.2321, 0.01719, 0.9856, 0.01161, 0.9716, 0.02277, 0.9689, 0.02836, 0.9772, 0.4191, 0.7344, 0.4191, 0.7344, 0.4191, 0.7344, 0.4191, 0.7344, 0.03673, 0.8489, 0.0451, 0.8461, 0.05626, 0.8461, 0.05626, 0.8991, 0.03673, 0.8963, 0.02277, 0.8823, 0.1121, 0.8628, 0.1093, 0.8712, 0.1093, 0.8712, 0.1121, 0.8628, 0.1344, 0.9856, 0.1232, 0.9828, 0.1232, 0.9828, 0.1344, 0.9856, 0.07859, 0.8823, 0.07301, 0.8907, 0.07301, 0.8907, 0.07859, 0.8823, 0.07301, 0.8544, 0.07859, 0.8628, 0.07859, 0.8712, 0.07301, 0.8907, 0.06464, 0.8963, 0.05626, 0.8991, 0.02277, 0.8628, 0.02836, 0.8544, 0.03673, 0.8489, 0.05626, 0.8461, 0.06464, 0.8489, 0.07301, 0.8544, 0.07859, 0.8823, 0.07301, 0.8907, 0.07859, 0.8712, 0.03673, 0.8963, 0.02836, 0.8907, 0.02277, 0.8823, 0.02277, 0.8823, 0.02277, 0.8712, 0.02277, 0.8628, 0.05626, 0.8991, 0.0451, 0.8991, 0.03673, 0.8963, 0.4609, 0.0451, 0.4665, 0.0451, 0.4665, 0.98, 0.4609, 0.98, 0.4609, 0.98, 0.4442, 0.98, 0.4442, 0.0451, 0.4609, 0.0451, 0.4191, 0.74, 0.4191, 0.74, 0.4191, 0.74, 0.4191, 0.74, 0.05626, 0.9856, 0.0451, 0.9856, 0.0451, 0.9856, 0.05626, 0.9856, 0.4219, 0.7344, 0.4219, 0.7344, 0.4219, 0.7344, 0.4219, 0.7344, 0.4191, 0.7428, 0.4191, 0.7428, 0.4191, 0.7428, 0.4191, 0.7428, 0.6451, 0.98, 0.4665, 0.98, 0.4665, 0.0451, 0.6451, 0.0451, 0.9996, 0.98, 0.9828, 0.98, 0.9828, 0.0451, 0.9996, 0.0451, 0.3912, 0.0144, 0.3912, 0.5893, 0.01161, 0.5893, 0.01161, 0.0144, 0.05068, 0.9633, 0.05068, 0.9633, 0.05068, 0.9633, 0.4163, 0.7902, 0.4163, 0.7902, 0.4163, 0.7902, 0.4163, 0.7902, 0.05068, 0.9605, 0.05068, 0.9605, 0.05068, 0.9633, 0.05068, 0.9633, 0.05068, 0.9605, 0.05068, 0.9605, 0.05068, 0.9633, 0.05068, 0.9633, 0.4135, 0.7902, 0.4135, 0.7902, 0.4135, 0.7902, 0.4135, 0.7902, 0.4135, 0.7902, 0.4135, 0.7902, 0.4135, 0.7902, 0.4135, 0.7902, 0.05068, 0.9633, 0.05068, 0.9633, 0.05068, 0.9633, 0.05068, 0.9633, 0.05068, 0.9633, 0.05068, 0.9633, 0.05068, 0.9633, 0.05068, 0.9633, 0.05068, 0.9633, 0.05068, 0.9633, 0.4191, 0.6591, 0.4163, 0.6591, 0.4163, 0.6591, 0.4191, 0.6591, 0.05068, 0.9633, 0.05068, 0.9633, 0.05068, 0.9633, 0.05068, 0.9633, 0.4135, 0.7902, 0.4135, 0.7902, 0.4135, 0.7902, 0.4135, 0.7902, 0.05068, 0.9633, 0.05068, 0.9633, 0.05068, 0.9633, 0.05068, 0.9633, 0.05068, 0.9605, 0.05068, 0.9605, 0.05068, 0.9605, 0.05068, 0.9605, 0.4191, 0.74, 0.4191, 0.74, 0.4191, 0.74, 0.4191, 0.74, 0.4191, 0.74, 0.4191, 0.74, 0.4219, 0.74, 0.4219, 0.74, 0.4135, 0.7902, 0.4135, 0.7902, 0.4163, 0.7902, 0.4163, 0.7902, 0.1595, 0.8879, 0.1651, 0.8795, 0.1651, 0.8795, 0.1595, 0.8879, 0.4163, 0.7902, 0.4163, 0.7902, 0.4163, 0.7902, 0.4163, 0.7902, 0.4163, 0.7902, 0.4163, 0.7902, 0.4163, 0.7902, 0.4163, 0.7902, 0.05347, 0.6061, 0.3912, 0.6088, 0.3353, 0.7009, -0.002344, 0.6954, 0.05068, 0.9605, 0.05068, 0.9605, 0.05068, 0.9605, 0.05068, 0.9605, 0.4135, 0.7902, 0.4135, 0.7902, 0.4135, 0.7902, 0.4135, 0.7902, 0.05068, 0.9605, 0.05068, 0.9605, 0.05068, 0.9633, 0.05068, 0.9633, 0.4191, 0.74, 0.4191, 0.74, 0.4191, 0.74, 0.4219, 0.74, 0.4163, 0.7902, 0.4163, 0.7902, 0.4163, 0.7902, 0.4163, 0.7902, 0.02277, 0.9689, 0.02836, 0.9772, 0.01719, 0.9856, 0.01161, 0.9716, 0.4163, 0.7902, 0.4163, 0.7902, 0.4163, 0.7902, 0.4163, 0.7902, 0.4163, 0.7902, 0.4163, 0.7902, 0.4163, 0.7902, 0.4163, 0.7902, 0.05068, 0.9605, 0.05068, 0.9605, 0.05068, 0.9605, 0.05068, 0.9605, 0.05068, 0.9633, 0.05068, 0.9633, 0.05068, 0.9633, 0.05068, 0.9633, 0.4163, 0.7902, 0.4163, 0.7902, 0.4163, 0.7902, 0.4163, 0.7902, 0.05068, 0.9605, 0.05068, 0.9605, 0.05068, 0.9605, 0.05068, 0.9605, 0.4191, 0.74, 0.4191, 0.74, 0.4191, 0.74, 0.4191, 0.74, 0.05068, 0.9605, 0.05068, 0.9605, 0.05068, 0.9605, 0.05068, 0.9605, 0.05068, 0.9605, 0.05068, 0.9605, 0.05068, 0.9605, 0.05068, 0.9605, 0.4163, 0.7902, 0.4163, 0.7902, 0.4163, 0.7902, 0.4163, 0.7902, 0.06464, 0.9828, 0.07301, 0.9772, 0.07301, 0.9772, 0.06464, 0.9828, 0.4163, 0.7902, 0.4163, 0.7902, 0.4163, 0.7902, 0.4163, 0.7902, 0.1651, 0.8628, 0.1679, 0.8712, 0.1679, 0.8712, 0.1651, 0.8628, 0.05068, 0.9633, 0.05068, 0.9633, 0.05068, 0.9633, 0.05068, 0.9633, 0.05068, 0.9633, 0.05068, 0.9633, 0.05068, 0.9633, 0.05068, 0.9633, 0.05068, 0.9605, 0.05068, 0.9605, 0.05068, 0.9605, 0.05068, 0.9605, 0.05068, 0.9633, 0.05068, 0.9633, 0.05068, 0.9633, 0.05068, 0.9633, 0.4191, 0.74, 0.4191, 0.74, 0.4191, 0.74, 0.4191, 0.74, 0.4191, 0.74, 0.4191, 0.74, 0.4191, 0.74, 0.4191, 0.74, 0.05068, 0.9605, 0.05068, 0.9605, 0.05068, 0.9605, 0.05068, 0.9605, 0.4163, 0.7902, 0.4163, 0.7902, 0.4163, 0.7902, 0.4163, 0.7902, 0.4163, 0.7902, 0.4163, 0.7902, 0.4163, 0.7902, 0.4163, 0.7902, 0.02277, 0.9689, 0.02277, 0.9577, 0.02277, 0.9577, 0.02277, 0.9689, 0.05068, 0.9605, 0.05068, 0.9605, 0.05068, 0.9605, 0.05068, 0.9605, 0.05068, 0.9605, 0.05068, 0.9605, 0.05068, 0.9605, 0.05068, 0.9605, 0.05068, 0.9605, 0.05068, 0.9605, 0.1121, 0.8795, 0.1093, 0.8712, 0.1093, 0.8712, 0.1121, 0.8795, 0.4191, 0.74, 0.4191, 0.74, 0.4191, 0.74, 0.4191, 0.74, 0.05068, 0.9633, 0.05068, 0.9633, 0.05068, 0.9633, 0.08417, 0.9856, 0.07301, 0.994, 0.06464, 0.9828, 0.07301, 0.9772, 0.4163, 0.7902, 0.4163, 0.7902, 0.4163, 0.7902, 0.4163, 0.7902, 0.4163, 0.7902, 0.4163, 0.7902, 0.4163, 0.7902, 0.4163, 0.7902, 0.05068, 0.9633, 0.05068, 0.9633, 0.05068, 0.9633, 0.05068, 0.9633, 0.05068, 0.9633, 0.05068, 0.9633, 0.05068, 0.9633, 0.05068, 0.9633, 0.1121, 0.8795, 0.1149, 0.8879, 0.1149, 0.8879, 0.1121, 0.8795, 0.4163, 0.7902, 0.4163, 0.7902, 0.4163, 0.7902, 0.4163, 0.7902, 0.05068, 0.9605, 0.05068, 0.9605, 0.05068, 0.9633, 0.05068, 0.9633, 0.05068, 0.9633, 0.05068, 0.9633, 0.05068, 0.9633, 0.05068, 0.9633, 0.05068, 0.9633, 0.05068, 0.9633, 0.05068, 0.9633, 0.05068, 0.9633, 0.05068, 0.9605, 0.05068, 0.9605, 0.05068, 0.9605, 0.05068, 0.9605, 0.4163, 0.7902, 0.4163, 0.7902, 0.4163, 0.7902, 0.4163, 0.7902, 0.4163, 0.7902, 0.4163, 0.7902, 0.4163, 0.7902, 0.4163, 0.7902, 0.05068, 0.9633, 0.05068, 0.9633, 0.05068, 0.9633, 0.05068, 0.9633, 0.05068, 0.9633, 0.05068, 0.9633, 0.4135, 0.7902, 0.4135, 0.7902, 0.4135, 0.7902, 0.4135, 0.7902, 0.4191, 0.74, 0.4191, 0.74, 0.4191, 0.74, 0.4191, 0.74, 0.1232, 0.9354, 0.1344, 0.9326, 0.1344, 0.9326, 0.1232, 0.9354, 0.05068, 0.9633, 0.05068, 0.9633, 0.05068, 0.9633, 0.4163, 0.7902, 0.4163, 0.7902, 0.4163, 0.7902, 0.4163, 0.7902, 0.05068, 0.9633, 0.05068, 0.9633, 0.05068, 0.9633, 0.05068, 0.9633, 0.05068, 0.9633, 0.05068, 0.9633, 0.05068, 0.9633, 0.05068, 0.9633, 0.4163, 0.6591, 0.4163, 0.6591, 0.4163, 0.6591, 0.4163, 0.6591, 0.4163, 0.7902, 0.4163, 0.7902, 0.4163, 0.7902, 0.4163, 0.7902, 0.05068, 0.9633, 0.05068, 0.9633, 0.05068, 0.9633, 0.05068, 0.9633, 0.05068, 0.9633, 0.05068, 0.9633, 0.05068, 0.9633, 0.05068, 0.9605, 0.05068, 0.9605, 0.05068, 0.9605, 0.05068, 0.9605, 0.4135, 0.7902, 0.4135, 0.7902, 0.4135, 0.7902, 0.4191, 0.74, 0.4191, 0.74, 0.4191, 0.74, 0.4191, 0.74, 0.4135, 0.7902, 0.4135, 0.7902, 0.4135, 0.7902, 0.4135, 0.7902, 0.05068, 0.9633, 0.05068, 0.9633, 0.05068, 0.9633, 0.05068, 0.9633, 0.4135, 0.7902, 0.4135, 0.7902, 0.4135, 0.7902, 0.4135, 0.7902, 0.4135, 0.7902, 0.4135, 0.7902, 0.4135, 0.7902, 0.4135, 0.7902, 0.4135, 0.7902, 0.4163, 0.7902, 0.4163, 0.7902, 0.4163, 0.7902, 0.4163, 0.7902, 0.05068, 0.9633, 0.05068, 0.9633, 0.05068, 0.9633, 0.05068, 0.9633, 0.4135, 0.7902, 0.4135, 0.7902, 0.4135, 0.7902, 0.4135, 0.7902, 0.4135, 0.7902, 0.4135, 0.7902, 0.4135, 0.7902, 0.4135, 0.7902, 0.4135, 0.7902, 0.4135, 0.7902, 0.4135, 0.7902, 0.4135, 0.7902, 0.4135, 0.7902, 0.4135, 0.7902, 0.4135, 0.7902, 0.4135, 0.7902, 0.4135, 0.7902, 0.4135, 0.7902, 0.4135, 0.7902, 0.4191, 0.74, 0.4191, 0.74, 0.4191, 0.74, 0.4191, 0.74, 0.4135, 0.7902, 0.4135, 0.7902, 0.4135, 0.7902, 0.4135, 0.7902, 0.05068, 0.9633, 0.05068, 0.9633, 0.05068, 0.9633, 0.05068, 0.9633, 0.4163, 0.7902, 0.4163, 0.7902, 0.4163, 0.7902, 0.4163, 0.7902, 0.05068, 0.9605, 0.05068, 0.9605, 0.05068, 0.9605, 0.05068, 0.9605, 0.05068, 0.9633, 0.05068, 0.9633, 0.05068, 0.9633, 0.05068, 0.9633, 0.4163, 0.7902, 0.4163, 0.7902, 0.4135, 0.7902, 0.4135, 0.7902, 0.1651, 0.9493, 0.1595, 0.9409, 0.1595, 0.9409, 0.1651, 0.9493, 0.4135, 0.7902, 0.4135, 0.7902, 0.4135, 0.7902, 0.4135, 0.7902, 0.4135, 0.7902, 0.4135, 0.7902, 0.4135, 0.7902, 0.4135, 0.7902, 0.4191, 0.74, 0.4191, 0.74, 0.4219, 0.74, 0.4191, 0.74, 0.05068, 0.9605, 0.05068, 0.9605, 0.05068, 0.9605, 0.05068, 0.9605, 0.4163, 0.7902, 0.4163, 0.7902, 0.4163, 0.7902, 0.4163, 0.7902, 0.4163, 0.7902, 0.4163, 0.7902, 0.4163, 0.7902, 0.4163, 0.7902, 0.1651, 0.8628, 0.1595, 0.8544, 0.1595, 0.8544, 0.1651, 0.8628, 0.4163, 0.7902, 0.4163, 0.7902, 0.4163, 0.7902, 0.4163, 0.7902, 0.05068, 0.9633, 0.05068, 0.9633, 0.05068, 0.9633, 0.05068, 0.9633, 0.4163, 0.7902, 0.4163, 0.7902, 0.4163, 0.7902, 0.4163, 0.7902, 0.05068, 0.9605, 0.05068, 0.9605, 0.05068, 0.9605, 0.05068, 0.9605, 0.05068, 0.9605, 0.05068, 0.9605, 0.05068, 0.9605, 0.05068, 0.9605, 0.4135, 0.7902, 0.4135, 0.7902, 0.4135, 0.7902, 0.4135, 0.7902, 0.4135, 0.7902, 0.4135, 0.7902, 0.4135, 0.7902, 0.4135, 0.7902, 0.4191, 0.74, 0.4191, 0.74, 0.4191, 0.74, 0.4191, 0.74, 0.4163, 0.7902, 0.4163, 0.7902, 0.4163, 0.7902, 0.4163, 0.7902, 0.4191, 0.74, 0.4191, 0.74, 0.4191, 0.74, 0.4191, 0.74, 0.05068, 0.9605, 0.05068, 0.9605, 0.05068, 0.9605, 0.05068, 0.9605, 0.05068, 0.9633, 0.05068, 0.9633, 0.05068, 0.9633, 0.05068, 0.9633, 0.05068, 0.9605, 0.05068, 0.9605, 0.05068, 0.9605, 0.05068, 0.9605, 0.4135, 0.7902, 0.4163, 0.7902, 0.4163, 0.7902, 0.4163, 0.7902, 0.4135, 0.7902, 0.4135, 0.7902, 0.4135, 0.7902, 0.4135, 0.7902, 0.4163, 0.7902, 0.4163, 0.7902, 0.4163, 0.7902, 0.4163, 0.7902, 0.4163, 0.7902, 0.4163, 0.7902, 0.4163, 0.7902, 0.4163, 0.7902, 0.05068, 0.9605, 0.05068, 0.9605, 0.05068, 0.9605, 0.05068, 0.9605, 0.05068, 0.9605, 0.05068, 0.9605, 0.05068, 0.9605, 0.05068, 0.9605, 0.4191, 0.74, 0.4191, 0.74, 0.4219, 0.74, 0.4219, 0.74, 0.05068, 0.9633, 0.05068, 0.9633, 0.05068, 0.9633, 0.05068, 0.9633, 0.4135, 0.7902, 0.4135, 0.7902, 0.4135, 0.7902, 0.4135, 0.7902, 0.4163, 0.7902, 0.4163, 0.7902, 0.4163, 0.7902, 0.4163, 0.7902, 0.4163, 0.7902, 0.4163, 0.7902, 0.4191, 0.74, 0.4191, 0.74, 0.4191, 0.74, 0.4219, 0.74, 0.02277, 0.9493, 0.02277, 0.9577, 0.02277, 0.9577, 0.02277, 0.9493, 0.05068, 0.9605, 0.05068, 0.9605, 0.05068, 0.9605, 0.05068, 0.9605, 0.4135, 0.7902, 0.4135, 0.7902, 0.4135, 0.7902, 0.02277, 0.8628, 0.02836, 0.8544, 0.02836, 0.8544, 0.02277, 0.8628, 0.4163, 0.7902, 0.4163, 0.7902, 0.4163, 0.7902, 0.4163, 0.7902, 0.05626, 0.9856, 0.06464, 0.9828, 0.07301, 0.994, 0.05905, 0.9996, 0.1232, 0.8461, 0.1316, 0.8433, 0.1316, 0.8433, 0.1232, 0.8461, 0.0451, 0.9326, 0.03673, 0.9354, 0.02836, 0.9242, 0.04231, 0.9186, 0.05068, 0.9633, 0.05068, 0.9633, 0.05068, 0.9633, 0.05068, 0.9633, 0.4163, 0.7902, 0.4163, 0.7902, 0.4163, 0.7902, 0.4163, 0.7902, 0.7791, 0.5, 0.5, 0.5, 0.5, 0.2209, 0.7763, 0.2237, 0.05068, 0.9605, 0.05068, 0.9605, 0.05068, 0.9605, 0.05068, 0.9605, 0.4163, 0.7902, 0.4163, 0.7902, 0.4163, 0.7902, 0.4163, 0.7902, 0.4163, 0.7902, 0.4163, 0.7902, 0.4163, 0.7902, 0.4163, 0.7902, 0.1651, 0.9493, 0.1595, 0.9409, 0.1707, 0.9326, 0.1791, 0.9437, 0.4163, 0.7902, 0.4163, 0.7902, 0.4163, 0.7902, 0.4163, 0.7902, 0.4135, 0.7902, 0.4135, 0.7902, 0.4135, 0.7902, 0.4135, 0.7902, 0.4135, 0.7902, 0.4135, 0.7902, 0.05068, 0.9605, 0.05068, 0.9605, 0.05068, 0.9605, 0.05068, 0.9605, 0.05068, 0.9633, 0.05068, 0.9633, 0.05068, 0.9605, 0.05068, 0.9605, 0.4135, 0.7902, 0.4135, 0.7902, 0.4135, 0.7902, 0.05068, 0.9605, 0.05068, 0.9605, 0.05068, 0.9605, 0.05068, 0.9605, 0.05068, 0.9605, 0.05068, 0.9605, 0.05068, 0.9605, 0.05068, 0.9605, 0.4135, 0.7902, 0.4135, 0.7902, 0.4135, 0.7902, 0.4135, 0.7902, 0.4135, 0.7902, 0.4135, 0.7902, 0.4135, 0.7902, 0.4135, 0.7902, 0.05068, 0.9633, 0.05068, 0.9633, 0.05068, 0.9633, 0.05068, 0.9633, 0.4219, 0.74, 0.4191, 0.74, 0.4191, 0.74, 0.4191, 0.74, 0.4135, 0.7902, 0.4135, 0.7902, 0.4135, 0.7902, 0.4191, 0.7372, 0.4191, 0.7372, 0.4191, 0.7372, 0.4191, 0.7372, 0.4246, 0.7344, 0.4246, 0.7372, 0.4219, 0.7344, 0.3242, 0.6033, 0.3772, 0.6954, 0.05905, 0.7009, 0.433, 0.5028, 0.4274, 0.5028, 0.4274, 0.0144, 0.433, 0.0144, 0.4191, 0.7344, 0.4191, 0.7344, 0.4191, 0.7344, 0.4191, 0.7344, 0.4191, 0.7344, 0.4191, 0.7344, 0.4191, 0.7344, 0.4191, 0.7344, 0.05068, 0.9633, 0.05068, 0.9633, 0.05068, 0.9633, 0.05068, 0.9633, 0.4219, 0.7344, 0.4219, 0.7344, 0.4219, 0.7344, 0.4219, 0.7344, 0.05347, 0.553, 0.04789, 0.5474, 0.05068, 0.553, 0.4191, 0.7428, 0.4191, 0.74, 0.4191, 0.7428, 0.6507, 0.98, 0.6451, 0.98, 0.6451, 0.0451, 0.6507, 0.0451, 0.05347, 0.553, 0.05068, 0.553, 0.05068, 0.553, 0.05626, 0.9326, 0.0451, 0.9326, 0.0451, 0.9326, 0.05626, 0.9326, 0.4191, 0.7428, 0.4191, 0.74, 0.4191, 0.74, 0.4191, 0.7428, 0.4191, 0.74, 0.4191, 0.74, 0.05347, 0.553, 0.05347, 0.5474, 0.04789, 0.5474, 0.05068, 0.553, 0.05068, 0.5558, 0.05347, 0.553, 0.4191, 0.74, 0.4191, 0.7428, 0.4191, 0.74, 0.4191, 0.74, 0.4191, 0.74, 0.4191, 0.74, 0.05068, 0.553, 0.05068, 0.553, 0.05068, 0.5558, 0.04789, 0.5474, 0.04789, 0.5502, 0.05068, 0.553, 0.4191, 0.74, 0.4191, 0.74, 0.4191, 0.74, 0.05068, 0.553, 0.05068, 0.5558, 0.05068, 0.5558, 0.4191, 0.74, 0.4191, 0.74, 0.4191, 0.74, 0.4191, 0.7372, 0.4191, 0.7372, 0.4191, 0.7372, 0.4191, 0.7372, 0.9996, 0.9996, 0.000447, 0.9996, 0.000447, 0.000447, 0.9996, 0.000447, 0.4219, 0.6786, 0.4219, 0.6814, 0.4219, 0.6814, 0.4219, 0.6786, 0.1846, 0.8321, 0.4246, 0.8321, 0.4246, 0.9968, 0.1846, 0.9968, 0.4219, 0.7372, 0.4219, 0.7372, 0.4219, 0.7372, 0.4219, 0.7372, 0.05626, 0.9326, 0.0451, 0.9326, 0.0451, 0.9326, 0.05626, 0.9326, 0.4191, 0.74, 0.4191, 0.74, 0.4191, 0.74, 0.4191, 0.74, 0.05068, 0.553, 0.05347, 0.553, 0.05068, 0.553, 0.4191, 0.7428, 0.4191, 0.7428, 0.4191, 0.7428, 0.4191, 0.7428, 0.4191, 0.74, 0.4191, 0.7428, 0.4191, 0.74, 0.4191, 0.7428, 0.4191, 0.7428, 0.4191, 0.7428, 0.4191, 0.7428, 0.4191, 0.74, 0.4191, 0.74, 0.4191, 0.7428, 0.05068, 0.553, 0.05068, 0.553, 0.05347, 0.553, 0.4191, 0.74, 0.4191, 0.74, 0.4191, 0.74, 0.05068, 0.553, 0.05068, 0.5558, 0.05068, 0.5558, 0.4191, 0.74, 0.4191, 0.74, 0.4191, 0.74, 0.4191, 0.74, 0.4191, 0.74, 0.4191, 0.74, 0.4191, 0.74, 0.04789, 0.5502, 0.04789, 0.5502, 0.05068, 0.553, 0.4191, 0.7316, 0.4219, 0.7316, 0.4219, 0.7344, 0.4191, 0.7344, 0.04789, 0.5502, 0.04789, 0.5502, 0.04789, 0.5502, 0.4191, 0.74, 0.4191, 0.74, 0.4191, 0.74, 0.4191, 0.7428, 0.4191, 0.7428, 0.4191, 0.7428, 0.4191, 0.7428, 0.05068, 0.5558, 0.05068, 0.5558, 0.05068, 0.5558, 0.4191, 0.7428, 0.4191, 0.7428, 0.4191, 0.7428, 0.4191, 0.7428, 0.4191, 0.74, 0.4191, 0.74, 0.4191, 0.74, 0.05068, 0.553, 0.05068, 0.5558, 0.05068, 0.5558, 0.4191, 0.74, 0.4191, 0.74, 0.4191, 0.74, 0.0451, 0.553, 0.05068, 0.553, 0.04789, 0.553, 0.4163, 0.7316, 0.4163, 0.7316, 0.4163, 0.7288, 0.4163, 0.7288, 0.0451, 0.553, 0.05068, 0.553, 0.05068, 0.553, 0.4219, 0.7372, 0.4191, 0.7344, 0.4163, 0.7316, 0.4219, 0.7344, 0.4219, 0.7344, 0.4219, 0.7344, 0.4219, 0.7344, 0.4219, 0.7372, 0.4219, 0.7372, 0.4191, 0.7344, 0.0451, 0.553, 0.04789, 0.553, 0.04789, 0.553, 0.4219, 0.7372, 0.4163, 0.7316, 0.4163, 0.7372, 0.4219, 0.7372, 0.4219, 0.7372, 0.4219, 0.7344, 0.04789, 0.553, 0.0451, 0.553, 0.0451, 0.553, 0.4219, 0.7372, 0.4219, 0.7344, 0.4219, 0.7344, 0.04789, 0.553, 0.0451, 0.553, 0.0451, 0.553, 0.4163, 0.7316, 0.4191, 0.7344, 0.4191, 0.7316, 0.05068, 0.553, 0.04789, 0.553, 0.04789, 0.553, 0.04789, 0.553, 0.0451, 0.553, 0.0451, 0.553, 0.4219, 0.7372, 0.4219, 0.7344, 0.4219, 0.7344, 0.2963, 0.8907, 0.207, 0.8907, 0.207, 0.9772, 0.2963, 0.9772, 0.4191, 0.74, 0.4191, 0.74, 0.4191, 0.74, 0.4191, 0.74, 0.4191, 0.7344, 0.4191, 0.7344, 0.4191, 0.7344, 0.4191, 0.7344, 0.4191, 0.7428, 0.4191, 0.7428, 0.4191, 0.7428, 0.4191, 0.7428, 0.0451, 0.8991, 0.05626, 0.8991, 0.05626, 0.8991, 0.0451, 0.8991, 0.000447, 0.8126, 0.000447, 0.7205, 0.3912, 0.7205, 0.3912, 0.8126, 0.4191, 0.7428, 0.4191, 0.7428, 0.4191, 0.7428, 0.4191, 0.7428, 0.04789, 0.553, 0.0451, 0.553, 0.04789, 0.553, 0.4191, 0.7372, 0.4191, 0.7372, 0.4191, 0.7372, 0.4191, 0.7372, 0.4219, 0.7372, 0.4219, 0.7372, 0.4219, 0.7372, 0.4191, 0.7372, 0.4191, 0.7372, 0.4191, 0.7372, 0.4191, 0.7372, 0.4219, 0.7372, 0.4219, 0.7372, 0.4219, 0.7372, 0.04789, 0.553, 0.04789, 0.553, 0.0451, 0.553, 0.4219, 0.7372, 0.4219, 0.7344, 0.4219, 0.7344, 0.04789, 0.553, 0.0451, 0.553, 0.0451, 0.553, 0.4191, 0.7316, 0.4191, 0.7344, 0.4191, 0.7316, 0.4219, 0.7344, 0.4219, 0.7344, 0.4219, 0.7344, 0.4219, 0.7344, 0.04789, 0.553, 0.04789, 0.553, 0.04789, 0.553, 0.4191, 0.7428, 0.4191, 0.7428, 0.4191, 0.7428, 0.4191, 0.7428, 0.4219, 0.7372, 0.4219, 0.7344, 0.4219, 0.7344, 0.00882, 0.0144, 0.00882, 0.5893, 0.3912, 0.5893, 0.3912, 0.0144, 0.04789, 0.553, 0.04789, 0.553, 0.04789, 0.553, 0.04789, 0.553, 0.0451, 0.553, 0.0451, 0.553, 0.0451, 0.553, 0.0451, 0.553, 0.0451, 0.553, 0.4191, 0.74, 0.4191, 0.74, 0.4191, 0.74, 0.4191, 0.74, 0.4191, 0.7316, 0.4191, 0.7316, 0.4191, 0.7316, 0.4219, 0.7344, 0.4219, 0.7344, 0.4219, 0.7344, 0.1316, 0.8991, 0.1428, 0.8991, 0.1428, 0.8991, 0.1316, 0.8991])
me_metamrph.materials.append(mat_metamrphmarquee)
me_metamrph.materials.append(mat_metamrphscreen)
me_metamrph.materials.append(mat_metamrphglass)
me_metamrph.materials.append(mat_metamrphall)
me_metamrph.use_remesh_fix_poles = True
me_metamrph.use_remesh_preserve_attributes = False
me_metamrph.update()

# ---- objects
ob_metamrph = bpy.data.objects.new('metamrph', me_metamrph)

# ---- transforms, parenting, visibility, modifiers, constraints
ob_metamrph.location = (0.01318, -0.1788, 1.022)
ob_metamrph.rotation_euler = (1.571, 0.0, 0.0)
_m = ob_metamrph.modifiers.new('Auto Smooth', 'NODES')
_m.node_group = ng_auto_smooth
_gi = [s.identifier for s in ng_auto_smooth.interface.items_tree if s.item_type == 'SOCKET' and s.in_out == 'INPUT']
_m[_gi[1]] = 1.047  # Angle
_m = ob_metamrph.modifiers.new('WeightedNormal', 'WEIGHTED_NORMAL')
_m.keep_sharp = True

# ---- collection membership
scene.collection.objects.link(ob_metamrph)

# ---- scene / render settings (as saved in the file)
scene.frame_start = 1; scene.frame_end = 250; scene.frame_set(1)
scene.render.engine = 'BLENDER_EEVEE_NEXT'
scene.cycles.use_denoising = False
scene.cycles.samples = 128
scene.cycles.sampling_pattern = 'TABULATED_SOBOL'
scene.cycles.use_adaptive_sampling = False
scene.cycles.use_light_tree = False
scene.view_settings.view_transform = 'Filmic'
bpy.context.view_layer.update()

# ---- added for rendering (the .blend has no active camera and no usable light): camera, sun
cam_auto = bpy.data.cameras.new('AutoCamera')
cam_auto.lens = 50.0
cam_auto.sensor_width = 36.0
cam_auto.clip_end = 1000.0
ob_auto_camera = bpy.data.objects.new('AutoCamera', cam_auto)
scene.collection.objects.link(ob_auto_camera)
ob_auto_camera.location = (1.96597, -2.32519, 2.50197)
ob_auto_camera.rotation_euler = (1.09748, -7.21219e-08, 0.694738)
scene.camera = ob_auto_camera
light_auto_sun = bpy.data.lights.new('AutoSun', 'SUN')
light_auto_sun.energy = 3.0
light_auto_sun.angle = 0.0523599
ob_auto_sun = bpy.data.objects.new('AutoSun', light_auto_sun)
scene.collection.objects.link(ob_auto_sun)
ob_auto_sun.rotation_euler = (0.872665, 0.174533, 0.523599)
bpy.context.view_layer.update()
